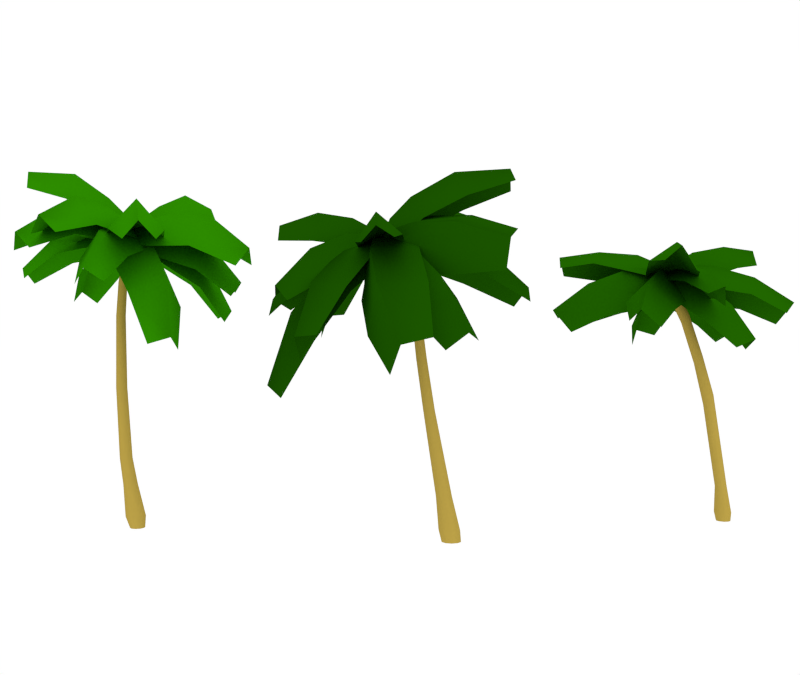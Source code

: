 # Source: palm_trees.blend  (saved by Blender 2.63.0; exported with 4.5.12 LTS)
import bpy
from mathutils import Matrix  # noqa: F401  (used for matrix-valued properties, if any)

bpy.ops.wm.read_factory_settings(use_empty=True)
scene = bpy.context.scene
scene.name = 'Scene'

# ---- collections
col_collection_1 = bpy.data.collections.new('Collection 1'); scene.collection.children.link(col_collection_1)
col_collection_2 = bpy.data.collections.new('Collection 2'); scene.collection.children.link(col_collection_2)
col_collection_3 = bpy.data.collections.new('Collection 3'); scene.collection.children.link(col_collection_3)

# ---- materials (node trees are filled in below, after node groups)
mat_palm_tree_trunk_mat = bpy.data.materials.new('palm tree trunk mat')
mat_palm_tree_trunk_mat.alpha_threshold = 0.0
mat_palm_tree_trunk_mat.use_transparent_shadow = False
mat_palm_tree_trunk_mat.diffuse_color = (0.3672, 0.2608, 0.0475, 1.0)
mat_palm_tree_trunk_mat.specular_color = (0.2423, 0.1022, 0.02843)
mat_palm_tree_trunk_mat.roughness = 0.5
mat_palm_tree_trunk_mat.specular_intensity = 1.0
mat_palm_tree_trunk_mat.line_color = (0.0, 0.0, 0.0, 1.0)
mat_leaf_mat = bpy.data.materials.new('leaf mat')
mat_leaf_mat.alpha_threshold = 0.0
mat_leaf_mat.use_transparent_shadow = False
mat_leaf_mat.diffuse_color = (0.01935, 0.1902, 0.0, 1.0)
mat_leaf_mat.roughness = 0.5
mat_leaf_mat.specular_intensity = 0.0
mat_leaf_mat_2 = bpy.data.materials.new('leaf mat 2')
mat_leaf_mat_2.alpha_threshold = 0.0
mat_leaf_mat_2.use_transparent_shadow = False
mat_leaf_mat_2.diffuse_color = (0.008023, 0.06663, 0.0, 1.0)
mat_leaf_mat_2.roughness = 0.5
mat_leaf_mat_2.specular_intensity = 0.0
mat_palm_leaf_mat_3 = bpy.data.materials.new('palm leaf mat 3')
mat_palm_leaf_mat_3.alpha_threshold = 0.0
mat_palm_leaf_mat_3.use_transparent_shadow = False
mat_palm_leaf_mat_3.diffuse_color = (0.01096, 0.09531, 0.0, 1.0)
mat_palm_leaf_mat_3.roughness = 0.5
mat_palm_leaf_mat_3.specular_intensity = 0.0

# ---- material node trees

# ---- world
world_world = bpy.data.worlds.new('World'); scene.world = world_world
world_world.color = (1.0, 1.0, 1.0)
world_world.use_sun_shadow = False
world_world.sun_shadow_jitter_overblur = 0.0
world_world.cycles.sampling_method = 'MANUAL'
world_world.cycles.sample_map_resolution = 256
world_world.light_settings.ao_factor = 0.5

# ---- cameras
cam_camera = bpy.data.cameras.new('Camera')
cam_camera.clip_end = 500.0
cam_camera.lens = 37.73
cam_camera.sensor_width = 32.0
cam_camera.sensor_height = 18.0
cam_camera.ortho_scale = 7.314
cam_camera.show_mist = True
cam_camera.dof.focus_distance = 0.0
cam_camera.dof.aperture_fstop = 128.0

# ---- lights
light_lamp_004 = bpy.data.lights.new('Lamp.004', 'SUN')
light_lamp_004.transmission_factor = 0.0
light_lamp_004.cutoff_distance = 30.0
light_lamp_004.angle = 1.571
light_lamp_004.energy = 1.0
light_lamp_004.shadow_buffer_clip_start = 1.001
light_lamp_004.shadow_soft_size = 1.0
light_lamp_004.shadow_cascade_max_distance = 1000.0
light_lamp_004.cycles.use_multiple_importance_sampling = False
light_lamp_002 = bpy.data.lights.new('Lamp.002', 'SUN')
light_lamp_002.transmission_factor = 0.0
light_lamp_002.cutoff_distance = 30.0
light_lamp_002.angle = 1.571
light_lamp_002.energy = 1.0
light_lamp_002.shadow_buffer_clip_start = 1.001
light_lamp_002.shadow_soft_size = 1.0
light_lamp_002.shadow_cascade_max_distance = 1000.0
light_lamp_002.cycles.use_multiple_importance_sampling = False
light_lamp_003 = bpy.data.lights.new('Lamp.003', 'SUN')
light_lamp_003.transmission_factor = 0.0
light_lamp_003.cutoff_distance = 30.0
light_lamp_003.angle = 1.571
light_lamp_003.energy = 1.0
light_lamp_003.shadow_buffer_clip_start = 1.001
light_lamp_003.shadow_soft_size = 1.0
light_lamp_003.shadow_cascade_max_distance = 1000.0
light_lamp_003.cycles.use_multiple_importance_sampling = False

# ---- meshes
me_cylinder = bpy.data.meshes.new('Cylinder')
me_cylinder.from_pydata([(-1.173, 0.3441, 2.002), (-1.458, -0.04856, 2.002), (-1.458, -0.5339, 2.002), (-1.173, -0.9265, 2.002), (-0.7113, -1.076, 2.002), (-0.2496, -0.9265, 2.002), (0.0361, -0.5339, 2.002), (0.03614, -0.04856, 2.002), (-0.7113, 0.4941, 2.002), (-0.2495, 0.3441, 2.002), (-1.368, 0.624, 12.18), (-1.557, 0.3639, 12.18), (-1.557, 0.04234, 12.18), (-1.368, -0.2178, 12.18), (-1.062, -0.317, 12.18), (-0.7566, -0.2177, 12.18), (-0.5676, 0.04236, 12.18), (-0.5676, 0.3639, 12.18), (-1.062, 0.7232, 12.18), (-0.7566, 0.6239, 12.18), (-2.183, 0.691, 9.619), (-1.543, 0.0915, 3.197), (-2.371, 0.4324, 9.619), (-1.793, -0.2525, 3.197), (-2.371, 0.1127, 9.619), (-1.793, -0.6777, 3.197), (-2.183, -0.146, 9.619), (-1.543, -1.022, 3.197), (-1.879, -0.2445, 9.621), (-1.139, -1.153, 3.197), (-1.575, -0.1457, 9.621), (-0.735, -1.022, 3.197), (-1.387, 0.1127, 9.62), (-0.4847, -0.6777, 3.197), (-1.387, 0.4324, 9.62), (-0.4847, -0.2525, 3.197), (-1.879, 0.7896, 9.621), (-1.139, 0.2229, 3.197), (-1.575, 0.6908, 9.621), (-0.735, 0.09149, 3.197), (-0.7272, 0.6215, 13.46), (-1.006, 0.2374, 13.46), (-1.006, -0.2374, 13.46), (-0.7273, -0.6215, 13.46), (-0.2756, -0.7682, 13.46), (0.1761, -0.6215, 13.46), (0.4553, -0.2374, 13.46), (0.4554, 0.2374, 13.46), (0.1762, 0.6215, 13.46), (-0.2755, 0.7682, 13.46), (-0.4983, 0.6637, 0.0), (-0.7966, 0.2535, 0.0), (-0.7966, -0.2535, 0.0), (-0.4985, -0.6637, 0.0), (-0.01594, -0.8204, 0.0), (0.4667, -0.6637, 0.0), (0.7651, -0.2535, 0.0), (0.7652, 0.2535, 0.0), (0.4669, 0.6637, 0.0), (-0.01571, 0.8204, 0.0), (-0.8489, 0.8141, 0.5326), (-1.249, 0.2631, 0.5326), (-1.249, -0.418, 0.5326), (-0.8491, -0.9691, 0.5326), (-0.201, -1.18, 0.5326), (0.4473, -0.9691, 0.5326), (0.8481, -0.418, 0.5326), (0.8482, 0.2631, 0.5326), (-0.2008, 1.025, 0.5326), (0.4475, 0.8141, 0.5326), (-1.913, 0.6209, 11.16), (-2.086, 0.3799, 11.17), (-2.086, 0.08201, 11.17), (-1.913, -0.159, 11.16), (-1.634, -0.2509, 11.14), (-1.355, -0.1588, 11.12), (-1.183, 0.08203, 11.11), (-1.183, 0.3799, 11.11), (-1.634, 0.7128, 11.14), (-1.355, 0.6208, 11.12), (-2.07, 0.3913, 6.366), (-2.289, 0.08994, 6.366), (-2.289, -0.2825, 6.366), (-2.07, -0.5839, 6.366), (-1.716, -0.6988, 6.367), (-1.362, -0.5837, 6.367), (-1.143, -0.2825, 6.367), (-1.143, 0.08992, 6.367), (-1.716, 0.5062, 6.367), (-1.362, 0.3911, 6.367)], [], [(0, 21, 37, 8), (21, 0, 1, 23), (2, 25, 23, 1), (3, 27, 25, 2), (4, 29, 27, 3), (5, 31, 29, 4), (6, 33, 31, 5), (7, 35, 33, 6), (9, 39, 35, 7), (8, 37, 39, 9), (49, 18, 10, 40), (11, 41, 40, 10), (12, 42, 41, 11), (13, 43, 42, 12), (14, 44, 43, 13), (15, 45, 44, 14), (16, 46, 45, 15), (17, 47, 46, 16), (19, 48, 47, 17), (18, 49, 48, 19), (50, 60, 68, 59), (60, 0, 8, 68), (0, 60, 61, 1), (60, 50, 51, 61), (52, 62, 61, 51), (62, 2, 1, 61), (53, 63, 62, 52), (63, 3, 2, 62), (54, 64, 63, 53), (64, 4, 3, 63), (55, 65, 64, 54), (65, 5, 4, 64), (56, 66, 65, 55), (66, 6, 5, 65), (57, 67, 66, 56), (67, 7, 6, 66), (58, 69, 67, 57), (69, 9, 7, 67), (59, 68, 69, 58), (68, 8, 9, 69), (18, 78, 70, 10), (78, 36, 20, 70), (22, 71, 70, 20), (71, 11, 10, 70), (24, 72, 71, 22), (72, 12, 11, 71), (26, 73, 72, 24), (73, 13, 12, 72), (28, 74, 73, 26), (74, 14, 13, 73), (30, 75, 74, 28), (75, 15, 14, 74), (32, 76, 75, 30), (76, 16, 15, 75), (34, 77, 76, 32), (77, 17, 16, 76), (38, 79, 77, 34), (79, 19, 17, 77), (36, 78, 79, 38), (78, 18, 19, 79), (36, 88, 80, 20), (88, 37, 21, 80), (23, 81, 80, 21), (81, 22, 20, 80), (25, 82, 81, 23), (82, 24, 22, 81), (27, 83, 82, 25), (83, 26, 24, 82), (29, 84, 83, 27), (84, 28, 26, 83), (31, 85, 84, 29), (85, 30, 28, 84), (33, 86, 85, 31), (86, 32, 30, 85), (35, 87, 86, 33), (87, 34, 32, 86), (39, 89, 87, 35), (89, 38, 34, 87), (37, 88, 89, 39), (88, 36, 38, 89)])
me_cylinder.polygons.foreach_set('use_smooth', [True] * 80)
_uv = me_cylinder.uv_layers.new(name='UVTex')
_uv.uv.foreach_set('vector', [0.3236, 0.513, 0.1383, 1.111, 0.3403, 1.111, 0.5543, 0.513, 0.1742, 0.1107, 0.3005, -0.487, 0.1042, -0.487, 0.002225, 0.1107, 0.8615, 0.513, 0.7896, 1.111, 1.002, 1.111, 1.104, 0.513, 0.6652, 0.513, 0.6176, 1.111, 0.7896, 1.111, 0.8615, 0.513, 0.5543, 0.513, 0.3403, 1.111, 0.1383, 1.111, 0.3236, 0.513, 0.7851, 0.513, 0.5424, 1.111, 0.3403, 1.111, 0.5543, 0.513, 0.8615, 0.513, 0.7896, 1.111, 0.6176, 1.111, 0.6652, 0.513, 0.1042, 0.513, 0.002225, 1.111, -0.2104, 1.111, -0.1385, 0.513, 0.3005, 0.513, 0.1742, 1.111, 0.002225, 1.111, 0.1042, 0.513, 0.5543, 0.513, 0.3403, 1.111, 0.5424, 1.111, 0.7852, 0.513, 0.7722, 0.2435, 0.3788, -0.3984, 0.2435, -0.3987, 0.5856, 0.2435, 0.3011, 0.6012, 0.2266, 1.244, 0.3853, 1.244, 0.4162, 0.6013, 0.1589, 0.6012, 0.03041, 1.244, 0.2266, 1.244, 0.3011, 0.6012, 0.04391, 0.6013, -0.1283, 1.244, 0.03041, 1.244, 0.1589, 0.6012, 0.3788, 0.6016, 0.7721, 1.244, 0.5855, 1.244, 0.2435, 0.6013, 0.514, 0.6017, 0.9588, 1.244, 0.7721, 1.244, 0.3788, 0.6016, 0.159, 0.6014, 0.03041, 1.244, -0.1283, 1.244, 0.04395, 0.6017, 0.3011, 0.6014, 0.2266, 1.244, 0.03041, 1.244, 0.159, 0.6014, 0.4161, 0.6017, 0.3853, 1.244, 0.2266, 1.244, 0.3011, 0.6014, 0.3788, 0.6016, 0.7722, 1.244, 0.9588, 1.244, 0.514, 0.6017, 0.6608, 0.5121, 0.4855, 0.7784, 0.8095, 0.7784, 0.9021, 0.5121, 0.4855, 0.7784, 0.3236, 1.513, 0.5543, 1.513, 0.8095, 0.7784, 0.3005, 0.513, 0.5355, -0.2216, 0.26, -0.2216, 0.1042, 0.513, 0.5355, 0.7784, 0.4604, 0.5121, 0.2552, 0.5121, 0.26, 0.7784, 0.001724, 0.5121, -0.08053, 0.7784, 0.26, 0.7784, 0.2552, 0.5121, 0.9195, 0.7784, 0.8615, 1.513, 1.104, 1.513, 1.26, 0.7784, 0.6607, 0.7966, 0.4854, 0.644, 0.2852, 0.9195, 0.5116, 1.002, 0.644, 0.7784, 0.6652, 1.513, 0.8615, 1.513, 0.9195, 0.7784, 0.902, 0.5121, 0.8094, 0.7784, 0.4854, 0.7784, 0.6607, 0.5121, 0.8094, 0.7784, 0.5543, 1.513, 0.3236, 1.513, 0.4854, 0.7784, 0.1433, 0.5121, 0.1336, 0.7784, -0.1906, 0.7784, -0.09804, 0.5121, 0.1336, 0.7784, -0.2149, 1.513, -0.4457, 1.513, -0.1906, 0.7784, 0.001724, 0.5121, -0.08053, 0.7784, -0.356, 0.7784, -0.2034, 0.5121, 0.9195, 0.7784, 0.8615, 1.513, 0.6652, 1.513, 0.644, 0.7784, 0.2552, 0.5121, 0.26, 0.7784, -0.08053, 0.7784, 0.001724, 0.5121, 0.26, 0.7784, 0.1042, 1.513, -0.1385, 1.513, -0.08053, 0.7784, 0.4604, 0.5121, 0.5355, 0.7784, 0.26, 0.7784, 0.2552, 0.5121, 0.5355, 0.7784, 0.3005, 1.513, 0.1042, 1.513, 0.26, 0.7784, 0.9021, 0.5121, 0.8095, 0.7784, 1.134, 0.7784, 1.143, 0.5121, 0.8095, 0.7784, 0.5543, 1.513, 0.7852, 1.513, 1.134, 0.7784, 0.3788, 0.6016, 0.06526, 0.07638, -0.07675, 0.07584, 0.2435, 0.6013, 0.06526, 0.07638, -0.02948, -0.6775, -0.1816, -0.6784, -0.07675, 0.07584, 0.3447, 0.3214, 0.3186, 1.076, 0.4394, 1.076, 0.474, 0.3216, 0.3186, 0.07571, 0.3011, 0.6012, 0.4162, 0.6013, 0.4394, 0.07584, 0.1848, 0.3214, 0.1693, 1.076, 0.3186, 1.076, 0.3447, 0.3214, 0.1693, 0.07571, 0.1589, 0.6012, 0.3011, 0.6012, 0.3186, 0.07571, 0.05551, 0.3216, 0.04856, 1.076, 0.1693, 1.076, 0.1848, 0.3214, 0.04856, 0.07584, 0.04391, 0.6013, 0.1589, 0.6012, 0.1693, 0.07571, 0.9705, 0.3225, 1.065, 1.076, 0.9232, 1.076, 0.8184, 0.3216, 0.06527, 0.07638, 0.3788, 0.6016, 0.2435, 0.6013, -0.07675, 0.07584, 0.1225, 0.3226, 0.2072, 1.076, 0.06527, 1.076, -0.02948, 0.3225, 0.2072, 0.07646, 0.514, 0.6017, 0.3788, 0.6016, 0.06527, 0.07638, 0.1848, 0.322, 0.1693, 1.076, 0.04863, 1.076, 0.05562, 0.3226, 0.1693, 0.07605, 0.159, 0.6014, 0.04395, 0.6017, 0.04863, 0.07646, 0.3447, 0.322, 0.3186, 1.076, 0.1693, 1.076, 0.1848, 0.322, 0.3186, 0.07605, 0.3011, 0.6014, 0.159, 0.6014, 0.1693, 0.07605, 0.4739, 0.3226, 0.4393, 1.076, 0.3186, 1.076, 0.3447, 0.322, 0.4393, 0.07646, 0.4161, 0.6017, 0.3011, 0.6014, 0.3186, 0.07605, 0.9705, 0.3225, 1.065, 1.076, 1.207, 1.076, 1.122, 0.3226, 0.06526, 0.07638, 0.3788, 0.6016, 0.514, 0.6017, 0.2072, 0.07646, 0.9705, 0.3225, 1.052, -1.304, 0.8749, -1.305, 0.8184, 0.3216, 0.0519, 0.6957, 0.3403, -0.8893, 0.1383, -0.8893, -0.1251, 0.6952, 0.002225, 0.1107, 0.1735, 1.695, 0.3241, 1.695, 0.1742, 0.1107, 0.1735, 0.6951, 0.3447, 2.321, 0.474, 2.322, 0.3241, 0.6952, 0.7896, 0.1107, 0.9872, 1.695, 1.173, 1.695, 1.002, 0.1107, 0.9872, 0.6951, 1.185, 2.321, 1.345, 2.321, 1.173, 0.6951, 0.6176, 0.1107, 0.8366, 1.695, 0.9872, 1.695, 0.7896, 0.1107, 0.8366, 0.6952, 1.056, 2.322, 1.185, 2.321, 0.9872, 0.6951, 0.3403, 0.1107, 0.0519, 1.696, -0.1251, 1.695, 0.1383, 0.1107, 0.0519, 0.6957, -0.02948, 2.322, -0.1816, 2.322, -0.1251, 0.6952, 0.5424, 0.1107, 0.229, 1.696, 0.0519, 1.696, 0.3403, 0.1107, 0.229, 0.6957, 0.1225, 2.323, -0.02948, 2.322, 0.0519, 0.6957, 0.7896, 0.1107, 0.9872, 1.695, 0.8366, 1.696, 0.6176, 0.1107, 0.9872, 0.6954, 1.185, 2.322, 1.056, 2.323, 0.8366, 0.6957, 0.002225, 0.1107, 0.1734, 1.695, -0.01277, 1.695, -0.2104, 0.1107, 0.1734, 0.6954, 0.3447, 2.322, 0.1848, 2.322, -0.01277, 0.6954, 0.1742, 0.1107, 0.3241, 1.696, 0.1734, 1.695, 0.002225, 0.1107, 0.3241, 0.6957, 0.4739, 2.323, 0.3447, 2.322, 0.1734, 0.6954, 0.3403, 0.1107, 0.0519, 1.696, 0.229, 1.696, 0.5424, 0.1107, 0.0519, 0.6957, -0.02948, 2.322, 0.1225, 2.323, 0.229, 0.6957])
me_cylinder.materials.append(mat_palm_tree_trunk_mat)
me_cylinder.use_remesh_preserve_volume = False
me_cylinder.use_remesh_preserve_attributes = False
me_cylinder.use_mirror_vertex_groups = False
me_cylinder.update()
me_plane_005 = bpy.data.meshes.new('Plane.005')
me_plane_005.from_pydata([(3.673, -0.05166, -1.062), (3.677, 0.4023, -0.887), (-0.1263, -0.2611, -0.2165), (-0.08217, 0.3207, -0.01479), (0.000462, 0.0007724, 0.00471), (3.988, 0.1106, -0.7745), (2.457, -0.3178, -0.6709), (2.517, 0.4796, -0.3944), (1.107, -0.3658, -0.4874), (1.172, 0.4854, -0.1923), (2.807, -0.01846, -0.118), (1.437, -0.04321, 0.09251), (0.4035, -0.3061, -0.3328), (0.4563, 0.3914, -0.09101), (0.6244, -0.03993, 0.1381), (-3.794, 0.2944, -0.8337), (-3.774, -0.1806, -0.8608), (0.09788, 0.3066, -0.09753), (0.08214, -0.2963, -0.1525), (0.0001196, -0.002029, 0.004107), (-4.072, 0.0587, -0.6202), (-2.534, 0.4522, -0.4008), (-2.556, -0.3741, -0.4761), (-1.166, 0.464, -0.2601), (-1.189, -0.4182, -0.3405), (-2.815, 0.0142, 0.004543), (-1.422, -0.003105, 0.16), (-0.445, 0.3742, -0.1673), (-0.4639, -0.3486, -0.2332), (-0.6062, -0.008429, 0.1702), (0.7923, 1.832, -0.5932), (-0.1991, 1.872, -0.4875), (0.5839, -0.06215, -0.1878), (-0.6763, 0.009946, -0.07024), (-0.00271, -0.0003861, 0.004523), (0.4194, 1.956, -0.2995), (1.112, 1.179, -0.3174), (-0.6149, 1.278, -0.1563), (1.012, 0.5279, -0.2909), (-0.8321, 0.6334, -0.1189), (0.3923, 1.299, 0.2183), (0.2341, 0.6371, 0.2653), (0.7677, 0.1912, -0.2321), (-0.7432, 0.2776, -0.09114), (0.1221, 0.2592, 0.2135), (2.356, 1.712, 0.1045), (1.388, 1.909, 0.2079), (0.57, -0.1254, -0.2026), (-0.6386, 0.1499, -0.07992), (-0.004063, -0.0008562, 0.004381), (2.015, 1.833, 0.4415), (2.092, 0.9765, 0.1438), (0.4352, 1.354, 0.3119), (1.477, 0.3747, -0.07673), (-0.2917, 0.7774, 0.1028), (1.348, 1.105, 0.7176), (0.6636, 0.4994, 0.5129), (0.9594, 0.08936, -0.1486), (-0.4896, 0.4194, -0.001468), (0.2706, 0.1751, 0.316), (-1.631, 1.76, -1.443), (-2.491, 1.399, -1.584), (0.6941, 0.1783, -0.0209), (-0.4143, -0.2637, -0.2284), (-0.005938, -0.001267, 0.004123), (-2.381, 1.717, -1.304), (-0.6969, 1.375, -0.7288), (-2.216, 0.7688, -1.013), (0.1988, 0.8163, -0.3589), (-1.423, 0.1695, -0.6625), (-1.93, 1.197, -0.4233), (-1.08, 0.608, -0.04017), (0.4814, 0.4523, -0.1661), (-0.8474, -0.07765, -0.4148), (-0.529, 0.2609, 0.0952), (2.044, -1.12, -1.538), (2.724, -0.7707, -1.48), (-0.545, -0.1626, -0.1249), (0.3423, 0.2732, -0.07764), (0.0039, 0.0004116, 0.004214), (2.64, -1.091, -1.35), (1.026, -0.9689, -0.9243), (2.242, -0.3716, -0.8595), (0.07651, -0.6073, -0.5394), (1.375, 0.03032, -0.4703), (1.968, -0.8468, -0.5226), (1.048, -0.4612, -0.1145), (-0.2781, -0.3536, -0.3029), (0.7857, 0.1689, -0.2462), (0.4817, -0.2179, 0.04804), (-2.421, -1.613, 0.09428), (-1.494, -1.826, 0.1441), (-0.5613, 0.1402, -0.1654), (0.593, -0.1537, -0.1112), (0.004499, 0.0005715, 0.004114), (-2.065, -1.75, 0.3987), (-2.093, -0.9091, 0.1647), (-0.5106, -1.312, 0.239), (-1.468, -0.3307, -0.03724), (0.2206, -0.7606, 0.04209), (-1.322, -1.07, 0.6811), (-0.6284, -0.4905, 0.4918), (-0.9508, -0.06202, -0.1104), (0.4331, -0.4143, -0.04538), (-0.2414, -0.1768, 0.3053), (3.675, 0.2915, 0.6674), (3.345, 0.7149, 0.7053), (0.239, -0.2562, -0.1471), (-0.1317, 0.2899, -0.09954), (-0.005287, 0.0007993, 0.003238), (3.509, 0.4743, 0.9522), (2.495, -0.06768, 0.5251), (1.987, 0.6807, 0.5904), (1.401, -0.2387, 0.1514), (0.8584, 0.5602, 0.2211), (2.011, 0.248, 0.9784), (0.8648, 0.0968, 0.611), (0.7378, -0.2487, -0.01892), (0.2935, 0.406, 0.03814), (0.2704, 0.02323, 0.336), (0.865, -1.736, -0.6337), (1.769, -1.572, -0.5891), (-0.5902, -0.06334, -0.1439), (0.5754, 0.1272, -0.1046), (0.002794, 0.0008694, 0.004197), (1.349, -1.769, -0.3808), (0.05278, -1.239, -0.3134), (1.65, -0.9775, -0.2596), (-0.4435, -0.6574, -0.2545), (1.262, -0.3785, -0.197), (0.8744, -1.198, 0.152), (0.4219, -0.5962, 0.228), (-0.5272, -0.3184, -0.1914), (0.8702, -0.08992, -0.1443), (0.1679, -0.2481, 0.1951), (3.832, -0.6321, -0.3451), (4.039, -0.1832, -0.1924), (-0.1748, -0.2528, -0.22), (0.1383, 0.315, -0.03933), (-0.00142, 0.001123, 0.004534), (4.079, -0.4915, -0.01987), (2.362, -0.6889, -0.1838), (2.791, 0.08934, 0.06381), (1.013, -0.5403, -0.2514), (1.472, 0.2906, 0.01295), (2.598, -0.3971, 0.395), (1.232, -0.2209, 0.3486), (0.3354, -0.3763, -0.2335), (0.7108, 0.3046, -0.01688), (0.4734, -0.1069, 0.2452), (3.23, 1.348, -0.251), (2.434, 1.667, -0.1211), (0.4345, -0.2057, -0.2156), (-0.5448, 0.2204, -0.06352), (-0.003465, -3.066e-05, 0.004673), (3.04, 1.529, 0.08541), (2.576, 0.6786, -0.1012), (1.234, 1.262, 0.1072), (1.607, 0.1662, -0.2066), (0.174, 0.7895, 0.01589), (2.053, 0.9323, 0.491), (1.019, 0.4262, 0.4055), (0.9379, -0.04599, -0.2117), (-0.2361, 0.4647, -0.02942), (0.4216, 0.153, 0.2749), (-3.377, -0.2766, -1.437), (-2.942, -0.7195, -1.492), (-0.1305, 0.32, -0.05968), (0.3919, -0.2466, -0.1565), (0.00011, -0.00243, 0.003941), (-3.521, -0.576, -1.288), (-2.539, 0.03704, -0.789), (-1.823, -0.7396, -0.9216), (-1.355, 0.2691, -0.4208), (-0.5905, -0.56, -0.5624), (-2.593, -0.4789, -0.4645), (-1.368, -0.272, -0.07967), (-0.6562, 0.2982, -0.2148), (-0.02997, -0.3812, -0.3308), (-0.62, -0.1358, 0.06634), (-4.2, 1.062, -0.1598), (-4.583, 0.5405, -0.2126), (0.3023, 0.3311, -0.116), (-0.239, -0.3216, -0.1975), (0.0006715, -0.002719, 0.004464), (-4.572, 0.8262, 0.1238), (-2.512, 0.9721, 0.07689), (-3.254, 0.07748, -0.0348), (-0.9865, 0.7369, -0.03875), (-1.779, -0.2182, -0.158), (-2.948, 0.4923, 0.5663), (-1.413, 0.2193, 0.461), (-0.2511, 0.5054, -0.08282), (-0.9001, -0.2772, -0.1805), (-0.5532, 0.07395, 0.3097), (-0.8401, 1.993, 0.2314), (-1.842, 1.819, 0.2546), (0.6307, 0.1049, -0.1537), (-0.6617, -0.09261, -0.1322), (-0.002494, -0.002188, 0.004059), (-1.326, 1.952, 0.5359), (0.04036, 1.373, 0.2723), (-1.731, 1.103, 0.3018), (0.5235, 0.7521, 0.02499), (-1.367, 0.4631, 0.05646), (-0.7898, 1.193, 0.7807), (-0.3543, 0.5456, 0.5438), (0.5847, 0.3828, -0.07699), (-0.9647, 0.146, -0.05121), (-0.1231, 0.1955, 0.3286)], [], [(6, 0, 5, 10), (5, 1, 7, 10), (10, 11, 8, 6), (9, 11, 10, 7), (11, 14, 12, 8), (14, 4, 2, 12), (4, 14, 13, 3), (14, 11, 9, 13), (21, 15, 20, 25), (20, 16, 22, 25), (25, 26, 23, 21), (24, 26, 25, 22), (26, 29, 27, 23), (29, 19, 17, 27), (19, 29, 28, 18), (29, 26, 24, 28), (36, 30, 35, 40), (35, 31, 37, 40), (40, 41, 38, 36), (39, 41, 40, 37), (41, 44, 42, 38), (44, 34, 32, 42), (34, 44, 43, 33), (44, 41, 39, 43), (51, 45, 50, 55), (50, 46, 52, 55), (55, 56, 53, 51), (54, 56, 55, 52), (56, 59, 57, 53), (59, 49, 47, 57), (49, 59, 58, 48), (59, 56, 54, 58), (66, 60, 65, 70), (65, 61, 67, 70), (70, 71, 68, 66), (69, 71, 70, 67), (71, 74, 72, 68), (74, 64, 62, 72), (64, 74, 73, 63), (74, 71, 69, 73), (81, 75, 80, 85), (80, 76, 82, 85), (85, 86, 83, 81), (84, 86, 85, 82), (86, 89, 87, 83), (89, 79, 77, 87), (79, 89, 88, 78), (89, 86, 84, 88), (96, 90, 95, 100), (95, 91, 97, 100), (100, 101, 98, 96), (99, 101, 100, 97), (101, 104, 102, 98), (104, 94, 92, 102), (94, 104, 103, 93), (104, 101, 99, 103), (111, 105, 110, 115), (110, 106, 112, 115), (115, 116, 113, 111), (114, 116, 115, 112), (116, 119, 117, 113), (119, 109, 107, 117), (109, 119, 118, 108), (119, 116, 114, 118), (126, 120, 125, 130), (125, 121, 127, 130), (130, 131, 128, 126), (129, 131, 130, 127), (131, 134, 132, 128), (134, 124, 122, 132), (124, 134, 133, 123), (134, 131, 129, 133), (141, 135, 140, 145), (140, 136, 142, 145), (145, 146, 143, 141), (144, 146, 145, 142), (146, 149, 147, 143), (149, 139, 137, 147), (139, 149, 148, 138), (149, 146, 144, 148), (156, 150, 155, 160), (155, 151, 157, 160), (160, 161, 158, 156), (159, 161, 160, 157), (161, 164, 162, 158), (164, 154, 152, 162), (154, 164, 163, 153), (164, 161, 159, 163), (171, 165, 170, 175), (170, 166, 172, 175), (175, 176, 173, 171), (174, 176, 175, 172), (176, 179, 177, 173), (179, 169, 167, 177), (169, 179, 178, 168), (179, 176, 174, 178), (186, 180, 185, 190), (185, 181, 187, 190), (190, 191, 188, 186), (189, 191, 190, 187), (191, 194, 192, 188), (194, 184, 182, 192), (184, 194, 193, 183), (194, 191, 189, 193), (201, 195, 200, 205), (200, 196, 202, 205), (205, 206, 203, 201), (204, 206, 205, 202), (206, 209, 207, 203), (209, 199, 197, 207), (199, 209, 208, 198), (209, 206, 204, 208)])
me_plane_005.polygons.foreach_set('use_smooth', [True] * 112)
_uv = me_plane_005.uv_layers.new(name='UVTex')
_uv.uv.foreach_set('vector', [0.3347, 0.9821, 0.01747, 0.9508, 0.01747, 0.556, 0.3784, 0.5509, 0.01747, 0.556, 0.01889, 0.1691, 0.387, -0.003615, 0.3784, 0.5509, 0.3784, 0.5509, 0.6464, 0.5207, 0.6609, 0.9754, 0.3347, 0.9821, 0.7204, 0.05741, 0.6464, 0.5207, 0.3784, 0.5509, 0.387, -0.003615, 0.6464, 0.5207, 0.8098, 0.501, 0.8415, 0.9088, 0.6609, 0.9754, 0.8098, 0.501, 0.9933, 0.4732, 0.9933, 0.7215, 0.8415, 0.9088, 0.9933, 0.4732, 0.8098, 0.501, 0.8548, 0.1475, 0.9929, 0.2774, 0.8098, 0.501, 0.6464, 0.5207, 0.7204, 0.05741, 0.8548, 0.1475, 0.3347, 0.9821, 0.01747, 0.9508, 0.01747, 0.556, 0.3784, 0.5509, 0.01747, 0.556, 0.01889, 0.1691, 0.387, -0.003615, 0.3784, 0.5509, 0.3784, 0.5509, 0.6464, 0.5207, 0.6609, 0.9754, 0.3347, 0.9821, 0.7204, 0.05741, 0.6464, 0.5207, 0.3784, 0.5509, 0.387, -0.003615, 0.6464, 0.5207, 0.8098, 0.501, 0.8415, 0.9088, 0.6609, 0.9754, 0.8098, 0.501, 0.9933, 0.4732, 0.9933, 0.7215, 0.8415, 0.9088, 0.9933, 0.4732, 0.8098, 0.501, 0.8548, 0.1475, 0.9929, 0.2774, 0.8098, 0.501, 0.6464, 0.5207, 0.7204, 0.05741, 0.8548, 0.1475, 0.3347, 0.9821, 0.01747, 0.9508, 0.01747, 0.556, 0.3784, 0.5509, 0.01747, 0.556, 0.01889, 0.1691, 0.387, -0.003615, 0.3784, 0.5509, 0.3784, 0.5509, 0.6464, 0.5207, 0.6609, 0.9754, 0.3347, 0.9821, 0.7204, 0.05741, 0.6464, 0.5207, 0.3784, 0.5509, 0.387, -0.003615, 0.6464, 0.5207, 0.8098, 0.501, 0.8415, 0.9088, 0.6609, 0.9754, 0.8098, 0.501, 0.9933, 0.4732, 0.9933, 0.7215, 0.8415, 0.9088, 0.9933, 0.4732, 0.8098, 0.501, 0.8548, 0.1475, 0.9929, 0.2774, 0.8098, 0.501, 0.6464, 0.5207, 0.7204, 0.05741, 0.8548, 0.1475, 0.3347, 0.9821, 0.01747, 0.9508, 0.01747, 0.556, 0.3784, 0.5509, 0.01747, 0.556, 0.01889, 0.1691, 0.387, -0.003615, 0.3784, 0.5509, 0.3784, 0.5509, 0.6464, 0.5207, 0.6609, 0.9754, 0.3347, 0.9821, 0.7204, 0.05741, 0.6464, 0.5207, 0.3784, 0.5509, 0.387, -0.003615, 0.6464, 0.5207, 0.8098, 0.501, 0.8415, 0.9088, 0.6609, 0.9754, 0.8098, 0.501, 0.9933, 0.4732, 0.9933, 0.7215, 0.8415, 0.9088, 0.9933, 0.4732, 0.8098, 0.501, 0.8548, 0.1475, 0.9929, 0.2774, 0.8098, 0.501, 0.6464, 0.5207, 0.7204, 0.05741, 0.8548, 0.1475, 0.3347, 0.9821, 0.01747, 0.9508, 0.01747, 0.556, 0.3784, 0.5509, 0.01747, 0.556, 0.01889, 0.1691, 0.387, -0.003615, 0.3784, 0.5509, 0.3784, 0.5509, 0.6464, 0.5207, 0.6609, 0.9754, 0.3347, 0.9821, 0.7204, 0.05741, 0.6464, 0.5207, 0.3784, 0.5509, 0.387, -0.003615, 0.6464, 0.5207, 0.8098, 0.501, 0.8415, 0.9088, 0.6609, 0.9754, 0.8098, 0.501, 0.9933, 0.4732, 0.9933, 0.7215, 0.8415, 0.9088, 0.9933, 0.4732, 0.8098, 0.501, 0.8548, 0.1475, 0.9929, 0.2774, 0.8098, 0.501, 0.6464, 0.5207, 0.7204, 0.05741, 0.8548, 0.1475, 0.3347, 0.9821, 0.01747, 0.9508, 0.01747, 0.556, 0.3784, 0.5509, 0.01747, 0.556, 0.01889, 0.1691, 0.387, -0.003615, 0.3784, 0.5509, 0.3784, 0.5509, 0.6464, 0.5207, 0.6609, 0.9754, 0.3347, 0.9821, 0.7204, 0.05741, 0.6464, 0.5207, 0.3784, 0.5509, 0.387, -0.003615, 0.6464, 0.5207, 0.8098, 0.501, 0.8415, 0.9088, 0.6609, 0.9754, 0.8098, 0.501, 0.9933, 0.4732, 0.9933, 0.7215, 0.8415, 0.9088, 0.9933, 0.4732, 0.8098, 0.501, 0.8548, 0.1475, 0.9929, 0.2774, 0.8098, 0.501, 0.6464, 0.5207, 0.7204, 0.05741, 0.8548, 0.1475, 0.3347, 0.9821, 0.01747, 0.9508, 0.01747, 0.556, 0.3784, 0.5509, 0.01747, 0.556, 0.01889, 0.1691, 0.387, -0.003615, 0.3784, 0.5509, 0.3784, 0.5509, 0.6464, 0.5207, 0.6609, 0.9754, 0.3347, 0.9821, 0.7204, 0.05741, 0.6464, 0.5207, 0.3784, 0.5509, 0.387, -0.003615, 0.6464, 0.5207, 0.8098, 0.501, 0.8415, 0.9088, 0.6609, 0.9754, 0.8098, 0.501, 0.9933, 0.4732, 0.9933, 0.7215, 0.8415, 0.9088, 0.9933, 0.4732, 0.8098, 0.501, 0.8548, 0.1475, 0.9929, 0.2774, 0.8098, 0.501, 0.6464, 0.5207, 0.7204, 0.05741, 0.8548, 0.1475, 0.3347, 0.9821, 0.01747, 0.9508, 0.01747, 0.556, 0.3784, 0.5509, 0.01747, 0.556, 0.01889, 0.1691, 0.387, -0.003615, 0.3784, 0.5509, 0.3784, 0.5509, 0.6464, 0.5207, 0.6609, 0.9754, 0.3347, 0.9821, 0.7204, 0.05741, 0.6464, 0.5207, 0.3784, 0.5509, 0.387, -0.003615, 0.6464, 0.5207, 0.8098, 0.501, 0.8415, 0.9088, 0.6609, 0.9754, 0.8098, 0.501, 0.9933, 0.4732, 0.9933, 0.7215, 0.8415, 0.9088, 0.9933, 0.4732, 0.8098, 0.501, 0.8548, 0.1475, 0.9929, 0.2774, 0.8098, 0.501, 0.6464, 0.5207, 0.7204, 0.05741, 0.8548, 0.1475, 0.3347, 0.9821, 0.01747, 0.9508, 0.01747, 0.556, 0.3784, 0.5509, 0.01747, 0.556, 0.01889, 0.1691, 0.387, -0.003615, 0.3784, 0.5509, 0.3784, 0.5509, 0.6464, 0.5207, 0.6609, 0.9754, 0.3347, 0.9821, 0.7204, 0.05741, 0.6464, 0.5207, 0.3784, 0.5509, 0.387, -0.003615, 0.6464, 0.5207, 0.8098, 0.501, 0.8415, 0.9088, 0.6609, 0.9754, 0.8098, 0.501, 0.9933, 0.4732, 0.9933, 0.7215, 0.8415, 0.9088, 0.9933, 0.4732, 0.8098, 0.501, 0.8548, 0.1475, 0.9929, 0.2774, 0.8098, 0.501, 0.6464, 0.5207, 0.7204, 0.05741, 0.8548, 0.1475, 0.3347, 0.9821, 0.01747, 0.9508, 0.01747, 0.556, 0.3784, 0.5509, 0.01747, 0.556, 0.01889, 0.1691, 0.387, -0.003615, 0.3784, 0.5509, 0.3784, 0.5509, 0.6464, 0.5207, 0.6609, 0.9754, 0.3347, 0.9821, 0.7204, 0.05741, 0.6464, 0.5207, 0.3784, 0.5509, 0.387, -0.003615, 0.6464, 0.5207, 0.8098, 0.501, 0.8415, 0.9088, 0.6609, 0.9754, 0.8098, 0.501, 0.9933, 0.4732, 0.9933, 0.7215, 0.8415, 0.9088, 0.9933, 0.4732, 0.8098, 0.501, 0.8548, 0.1475, 0.9929, 0.2774, 0.8098, 0.501, 0.6464, 0.5207, 0.7204, 0.05741, 0.8548, 0.1475, 0.3347, 0.9821, 0.01747, 0.9508, 0.01747, 0.556, 0.3784, 0.5509, 0.01747, 0.556, 0.01889, 0.1691, 0.387, -0.003615, 0.3784, 0.5509, 0.3784, 0.5509, 0.6464, 0.5207, 0.6609, 0.9754, 0.3347, 0.9821, 0.7204, 0.05741, 0.6464, 0.5207, 0.3784, 0.5509, 0.387, -0.003615, 0.6464, 0.5207, 0.8098, 0.501, 0.8415, 0.9088, 0.6609, 0.9754, 0.8098, 0.501, 0.9933, 0.4732, 0.9933, 0.7215, 0.8415, 0.9088, 0.9933, 0.4732, 0.8098, 0.501, 0.8548, 0.1475, 0.9929, 0.2774, 0.8098, 0.501, 0.6464, 0.5207, 0.7204, 0.05741, 0.8548, 0.1475, 0.3347, 0.9821, 0.01747, 0.9508, 0.01747, 0.556, 0.3784, 0.5509, 0.01747, 0.556, 0.01889, 0.1691, 0.387, -0.003615, 0.3784, 0.5509, 0.3784, 0.5509, 0.6464, 0.5207, 0.6609, 0.9754, 0.3347, 0.9821, 0.7204, 0.05741, 0.6464, 0.5207, 0.3784, 0.5509, 0.387, -0.003615, 0.6464, 0.5207, 0.8098, 0.501, 0.8415, 0.9088, 0.6609, 0.9754, 0.8098, 0.501, 0.9933, 0.4732, 0.9933, 0.7215, 0.8415, 0.9088, 0.9933, 0.4732, 0.8098, 0.501, 0.8548, 0.1475, 0.9929, 0.2774, 0.8098, 0.501, 0.6464, 0.5207, 0.7204, 0.05741, 0.8548, 0.1475, 0.3347, 0.9821, 0.01747, 0.9508, 0.01747, 0.556, 0.3784, 0.5509, 0.01747, 0.556, 0.01889, 0.1691, 0.387, -0.003615, 0.3784, 0.5509, 0.3784, 0.5509, 0.6464, 0.5207, 0.6609, 0.9754, 0.3347, 0.9821, 0.7204, 0.05741, 0.6464, 0.5207, 0.3784, 0.5509, 0.387, -0.003615, 0.6464, 0.5207, 0.8098, 0.501, 0.8415, 0.9088, 0.6609, 0.9754, 0.8098, 0.501, 0.9933, 0.4732, 0.9933, 0.7215, 0.8415, 0.9088, 0.9933, 0.4732, 0.8098, 0.501, 0.8548, 0.1475, 0.9929, 0.2774, 0.8098, 0.501, 0.6464, 0.5207, 0.7204, 0.05741, 0.8548, 0.1475, 0.3347, 0.9821, 0.01747, 0.9508, 0.01747, 0.556, 0.3784, 0.5509, 0.01747, 0.556, 0.01889, 0.1691, 0.387, -0.003615, 0.3784, 0.5509, 0.3784, 0.5509, 0.6464, 0.5207, 0.6609, 0.9754, 0.3347, 0.9821, 0.7204, 0.05741, 0.6464, 0.5207, 0.3784, 0.5509, 0.387, -0.003615, 0.6464, 0.5207, 0.8098, 0.501, 0.8415, 0.9088, 0.6609, 0.9754, 0.8098, 0.501, 0.9933, 0.4732, 0.9933, 0.7215, 0.8415, 0.9088, 0.9933, 0.4732, 0.8098, 0.501, 0.8548, 0.1475, 0.9929, 0.2774, 0.8098, 0.501, 0.6464, 0.5207, 0.7204, 0.05741, 0.8548, 0.1475])
_ca = me_plane_005.color_attributes.new('Col', 'BYTE_COLOR', 'CORNER')
_ca.data.foreach_set('color', [1.0, 1.0, 1.0, 1.0, 1.0, 1.0, 1.0, 1.0, 1.0, 1.0, 1.0, 1.0, 1.0, 1.0, 1.0, 1.0, 1.0, 1.0, 1.0, 1.0, 1.0, 1.0, 1.0, 1.0, 1.0, 1.0, 1.0, 1.0, 1.0, 1.0, 1.0, 1.0, 1.0, 1.0, 1.0, 1.0, 1.0, 1.0, 1.0, 1.0, 1.0, 1.0, 1.0, 1.0, 1.0, 1.0, 1.0, 1.0, 1.0, 1.0, 1.0, 1.0, 1.0, 1.0, 1.0, 1.0, 1.0, 1.0, 1.0, 1.0, 1.0, 1.0, 1.0, 1.0, 1.0, 1.0, 1.0, 1.0, 1.0, 1.0, 1.0, 1.0, 1.0, 1.0, 1.0, 1.0, 1.0, 1.0, 1.0, 1.0, 1.0, 1.0, 1.0, 1.0, 1.0, 1.0, 1.0, 1.0, 1.0, 1.0, 1.0, 1.0, 1.0, 1.0, 1.0, 1.0, 1.0, 1.0, 1.0, 1.0, 1.0, 1.0, 1.0, 1.0, 1.0, 1.0, 1.0, 1.0, 1.0, 1.0, 1.0, 1.0, 1.0, 1.0, 1.0, 1.0, 1.0, 1.0, 1.0, 1.0, 1.0, 1.0, 1.0, 1.0, 1.0, 1.0, 1.0, 1.0, 1.0, 1.0, 1.0, 1.0, 1.0, 1.0, 1.0, 1.0, 1.0, 1.0, 1.0, 1.0, 1.0, 1.0, 1.0, 1.0, 1.0, 1.0, 1.0, 1.0, 1.0, 1.0, 1.0, 1.0, 1.0, 1.0, 1.0, 1.0, 1.0, 1.0, 1.0, 1.0, 1.0, 1.0, 1.0, 1.0, 1.0, 1.0, 1.0, 1.0, 1.0, 1.0, 1.0, 1.0, 1.0, 1.0, 1.0, 1.0, 1.0, 1.0, 1.0, 1.0, 1.0, 1.0, 1.0, 1.0, 1.0, 1.0, 1.0, 1.0, 1.0, 1.0, 1.0, 1.0, 1.0, 1.0, 1.0, 1.0, 1.0, 1.0, 1.0, 1.0, 1.0, 1.0, 1.0, 1.0, 1.0, 1.0, 1.0, 1.0, 1.0, 1.0, 1.0, 1.0, 1.0, 1.0, 1.0, 1.0, 1.0, 1.0, 1.0, 1.0, 1.0, 1.0, 1.0, 1.0, 1.0, 1.0, 1.0, 1.0, 1.0, 1.0, 1.0, 1.0, 1.0, 1.0, 1.0, 1.0, 1.0, 1.0, 1.0, 1.0, 1.0, 1.0, 1.0, 1.0, 1.0, 1.0, 1.0, 1.0, 1.0, 1.0, 1.0, 1.0, 1.0, 1.0, 1.0, 1.0, 1.0, 1.0, 1.0, 1.0, 1.0, 1.0, 1.0, 1.0, 1.0, 1.0, 1.0, 1.0, 1.0, 1.0, 1.0, 1.0, 1.0, 1.0, 1.0, 1.0, 1.0, 1.0, 1.0, 1.0, 1.0, 1.0, 1.0, 1.0, 1.0, 1.0, 1.0, 1.0, 1.0, 1.0, 1.0, 1.0, 1.0, 1.0, 1.0, 1.0, 1.0, 1.0, 1.0, 1.0, 1.0, 1.0, 1.0, 1.0, 1.0, 1.0, 1.0, 1.0, 1.0, 1.0, 1.0, 1.0, 1.0, 1.0, 1.0, 1.0, 1.0, 1.0, 1.0, 1.0, 1.0, 1.0, 1.0, 1.0, 1.0, 1.0, 1.0, 1.0, 1.0, 1.0, 1.0, 1.0, 1.0, 1.0, 1.0, 1.0, 1.0, 1.0, 1.0, 1.0, 1.0, 1.0, 1.0, 1.0, 1.0, 1.0, 1.0, 1.0, 1.0, 1.0, 1.0, 1.0, 1.0, 1.0, 1.0, 1.0, 1.0, 1.0, 1.0, 1.0, 1.0, 1.0, 1.0, 1.0, 1.0, 1.0, 1.0, 1.0, 1.0, 1.0, 1.0, 1.0, 1.0, 1.0, 1.0, 1.0, 1.0, 1.0, 1.0, 1.0, 1.0, 1.0, 1.0, 1.0, 1.0, 1.0, 1.0, 1.0, 1.0, 1.0, 1.0, 1.0, 1.0, 1.0, 1.0, 1.0, 1.0, 1.0, 1.0, 1.0, 1.0, 1.0, 1.0, 1.0, 1.0, 1.0, 1.0, 1.0, 1.0, 1.0, 1.0, 1.0, 1.0, 1.0, 1.0, 1.0, 1.0, 1.0, 1.0, 1.0, 1.0, 1.0, 1.0, 1.0, 1.0, 1.0, 1.0, 1.0, 1.0, 1.0, 1.0, 1.0, 1.0, 1.0, 1.0, 1.0, 1.0, 1.0, 1.0, 1.0, 1.0, 1.0, 1.0, 1.0, 1.0, 1.0, 1.0, 1.0, 1.0, 1.0, 1.0, 1.0, 1.0, 1.0, 1.0, 1.0, 1.0, 1.0, 1.0, 1.0, 1.0, 1.0, 1.0, 1.0, 1.0, 1.0, 1.0, 1.0, 1.0, 1.0, 1.0, 1.0, 1.0, 1.0, 1.0, 1.0, 1.0, 1.0, 1.0, 1.0, 1.0, 1.0, 1.0, 1.0, 1.0, 1.0, 1.0, 1.0, 1.0, 1.0, 1.0, 1.0, 1.0, 1.0, 1.0, 1.0, 1.0, 1.0, 1.0, 1.0, 1.0, 1.0, 1.0, 1.0, 1.0, 1.0, 1.0, 1.0, 1.0, 1.0, 1.0, 1.0, 1.0, 1.0, 1.0, 1.0, 1.0, 1.0, 1.0, 1.0, 1.0, 1.0, 1.0, 1.0, 1.0, 1.0, 1.0, 1.0, 1.0, 1.0, 1.0, 1.0, 1.0, 1.0, 1.0, 1.0, 1.0, 1.0, 1.0, 1.0, 1.0, 1.0, 1.0, 1.0, 1.0, 1.0, 1.0, 1.0, 1.0, 1.0, 1.0, 1.0, 1.0, 1.0, 1.0, 1.0, 1.0, 1.0, 1.0, 1.0, 1.0, 1.0, 1.0, 1.0, 1.0, 1.0, 1.0, 1.0, 1.0, 1.0, 1.0, 1.0, 1.0, 1.0, 1.0, 1.0, 1.0, 1.0, 1.0, 1.0, 1.0, 1.0, 1.0, 1.0, 1.0, 1.0, 1.0, 1.0, 1.0, 1.0, 1.0, 1.0, 1.0, 1.0, 1.0, 1.0, 1.0, 1.0, 1.0, 1.0, 1.0, 1.0, 1.0, 1.0, 1.0, 1.0, 1.0, 1.0, 1.0, 1.0, 1.0, 1.0, 1.0, 1.0, 1.0, 1.0, 1.0, 1.0, 1.0, 1.0, 1.0, 1.0, 1.0, 1.0, 1.0, 1.0, 1.0, 1.0, 1.0, 1.0, 1.0, 1.0, 1.0, 1.0, 1.0, 1.0, 1.0, 1.0, 1.0, 1.0, 1.0, 1.0, 1.0, 1.0, 1.0, 1.0, 1.0, 1.0, 1.0, 1.0, 1.0, 1.0, 1.0, 1.0, 1.0, 1.0, 1.0, 1.0, 1.0, 1.0, 1.0, 1.0, 1.0, 1.0, 1.0, 1.0, 1.0, 1.0, 1.0, 1.0, 1.0, 1.0, 1.0, 1.0, 1.0, 1.0, 1.0, 1.0, 1.0, 1.0, 1.0, 1.0, 1.0, 1.0, 1.0, 1.0, 1.0, 1.0, 1.0, 1.0, 1.0, 1.0, 1.0, 1.0, 1.0, 1.0, 1.0, 1.0, 1.0, 1.0, 1.0, 1.0, 1.0, 1.0, 1.0, 1.0, 1.0, 1.0, 1.0, 1.0, 1.0, 1.0, 1.0, 1.0, 1.0, 1.0, 1.0, 1.0, 1.0, 1.0, 1.0, 1.0, 1.0, 1.0, 1.0, 1.0, 1.0, 1.0, 1.0, 1.0, 1.0, 1.0, 1.0, 1.0, 1.0, 1.0, 1.0, 1.0, 1.0, 1.0, 1.0, 1.0, 1.0, 1.0, 1.0, 1.0, 1.0, 1.0, 1.0, 1.0, 1.0, 1.0, 1.0, 1.0, 1.0, 1.0, 1.0, 1.0, 1.0, 1.0, 1.0, 1.0, 1.0, 1.0, 1.0, 1.0, 1.0, 1.0, 1.0, 1.0, 1.0, 1.0, 1.0, 1.0, 1.0, 1.0, 1.0, 1.0, 1.0, 1.0, 1.0, 1.0, 1.0, 1.0, 1.0, 1.0, 1.0, 1.0, 1.0, 1.0, 1.0, 1.0, 1.0, 1.0, 1.0, 1.0, 1.0, 1.0, 1.0, 1.0, 1.0, 1.0, 1.0, 1.0, 1.0, 1.0, 1.0, 1.0, 1.0, 1.0, 1.0, 1.0, 1.0, 1.0, 1.0, 1.0, 1.0, 1.0, 1.0, 1.0, 1.0, 1.0, 1.0, 1.0, 1.0, 1.0, 1.0, 1.0, 1.0, 1.0, 1.0, 1.0, 1.0, 1.0, 1.0, 1.0, 1.0, 1.0, 1.0, 1.0, 1.0, 1.0, 1.0, 1.0, 1.0, 1.0, 1.0, 1.0, 1.0, 1.0, 1.0, 1.0, 1.0, 1.0, 1.0, 1.0, 1.0, 1.0, 1.0, 1.0, 1.0, 1.0, 1.0, 1.0, 1.0, 1.0, 1.0, 1.0, 1.0, 1.0, 1.0, 1.0, 1.0, 1.0, 1.0, 1.0, 1.0, 1.0, 1.0, 1.0, 1.0, 1.0, 1.0, 1.0, 1.0, 1.0, 1.0, 1.0, 1.0, 1.0, 1.0, 1.0, 1.0, 1.0, 1.0, 1.0, 1.0, 1.0, 1.0, 1.0, 1.0, 1.0, 1.0, 1.0, 1.0, 1.0, 1.0, 1.0, 1.0, 1.0, 1.0, 1.0, 1.0, 1.0, 1.0, 1.0, 1.0, 1.0, 1.0, 1.0, 1.0, 1.0, 1.0, 1.0, 1.0, 1.0, 1.0, 1.0, 1.0, 1.0, 1.0, 1.0, 1.0, 1.0, 1.0, 1.0, 1.0, 1.0, 1.0, 1.0, 1.0, 1.0, 1.0, 1.0, 1.0, 1.0, 1.0, 1.0, 1.0, 1.0, 1.0, 1.0, 1.0, 1.0, 1.0, 1.0, 1.0, 1.0, 1.0, 1.0, 1.0, 1.0, 1.0, 1.0, 1.0, 1.0, 1.0, 1.0, 1.0, 1.0, 1.0, 1.0, 1.0, 1.0, 1.0, 1.0, 1.0, 1.0, 1.0, 1.0, 1.0, 1.0, 1.0, 1.0, 1.0, 1.0, 1.0, 1.0, 1.0, 1.0, 1.0, 1.0, 1.0, 1.0, 1.0, 1.0, 1.0, 1.0, 1.0, 1.0, 1.0, 1.0, 1.0, 1.0, 1.0, 1.0, 1.0, 1.0, 1.0, 1.0, 1.0, 1.0, 1.0, 1.0, 1.0, 1.0, 1.0, 1.0, 1.0, 1.0, 1.0, 1.0, 1.0, 1.0, 1.0, 1.0, 1.0, 1.0, 1.0, 1.0, 1.0, 1.0, 1.0, 1.0, 1.0, 1.0, 1.0, 1.0, 1.0, 1.0, 1.0, 1.0, 1.0, 1.0, 1.0, 1.0, 1.0, 1.0, 1.0, 1.0, 1.0, 1.0, 1.0, 1.0, 1.0, 1.0, 1.0, 1.0, 1.0, 1.0, 1.0, 1.0, 1.0, 1.0, 1.0, 1.0, 1.0, 1.0, 1.0, 1.0, 1.0, 1.0, 1.0, 1.0, 1.0, 1.0, 1.0, 1.0, 1.0, 1.0, 1.0, 1.0, 1.0, 1.0, 1.0, 1.0, 1.0, 1.0, 1.0, 1.0, 1.0, 1.0, 1.0, 1.0, 1.0, 1.0, 1.0, 1.0, 1.0, 1.0, 1.0, 1.0, 1.0, 1.0, 1.0, 1.0, 1.0, 1.0, 1.0, 1.0, 1.0, 1.0, 1.0, 1.0, 1.0, 1.0, 1.0, 1.0, 1.0, 1.0, 1.0, 1.0, 1.0, 1.0, 1.0, 1.0, 1.0, 1.0, 1.0, 1.0, 1.0, 1.0, 1.0, 1.0, 1.0, 1.0, 1.0, 1.0, 1.0, 1.0, 1.0, 1.0, 1.0, 1.0, 1.0, 1.0, 1.0, 1.0, 1.0, 1.0, 1.0, 1.0, 1.0, 1.0, 1.0, 1.0, 1.0, 1.0, 1.0, 1.0, 1.0, 1.0, 1.0, 1.0, 1.0, 1.0, 1.0, 1.0, 1.0, 1.0, 1.0, 1.0, 1.0, 1.0, 1.0, 1.0, 1.0, 1.0, 1.0, 1.0, 1.0, 1.0, 1.0, 1.0, 1.0, 1.0, 1.0, 1.0, 1.0, 1.0, 1.0, 1.0, 1.0, 1.0, 1.0, 1.0, 1.0, 1.0, 1.0, 1.0, 1.0, 1.0, 1.0, 1.0, 1.0, 1.0, 1.0, 1.0, 1.0, 1.0, 1.0, 1.0, 1.0, 1.0, 1.0, 1.0, 1.0, 1.0, 1.0, 1.0, 1.0, 1.0, 1.0, 1.0, 1.0, 1.0, 1.0, 1.0, 1.0, 1.0, 1.0, 1.0, 1.0, 1.0, 1.0, 1.0, 1.0, 1.0, 1.0, 1.0, 1.0, 1.0, 1.0, 1.0, 1.0, 1.0, 1.0, 1.0, 1.0, 1.0, 1.0, 1.0, 1.0, 1.0, 1.0, 1.0, 1.0, 1.0, 1.0, 1.0, 1.0, 1.0, 1.0, 1.0, 1.0, 1.0, 1.0, 1.0, 1.0, 1.0, 1.0, 1.0, 1.0, 1.0, 1.0, 1.0, 1.0, 1.0, 1.0, 1.0, 1.0, 1.0, 1.0, 1.0, 1.0, 1.0, 1.0, 1.0, 1.0, 1.0, 1.0, 1.0, 1.0, 1.0, 1.0, 1.0, 1.0, 1.0, 1.0, 1.0, 1.0, 1.0, 1.0, 1.0, 1.0, 1.0, 1.0, 1.0, 1.0, 1.0, 1.0, 1.0, 1.0, 1.0, 1.0, 1.0, 1.0, 1.0, 1.0, 1.0, 1.0, 1.0, 1.0, 1.0, 1.0, 1.0, 1.0, 1.0, 1.0, 1.0, 1.0, 1.0, 1.0, 1.0, 1.0, 1.0, 1.0, 1.0, 1.0, 1.0, 1.0, 1.0, 1.0, 1.0, 1.0, 1.0, 1.0, 1.0, 1.0, 1.0, 1.0, 1.0, 1.0, 1.0, 1.0, 1.0, 1.0, 1.0, 1.0, 1.0, 1.0, 1.0, 1.0, 1.0, 1.0, 1.0, 1.0, 1.0, 1.0, 1.0, 1.0, 1.0, 1.0, 1.0, 1.0, 1.0, 1.0, 1.0, 1.0, 1.0, 1.0, 1.0, 1.0, 1.0, 1.0, 1.0, 1.0, 1.0, 1.0, 1.0, 1.0, 1.0, 1.0, 1.0, 1.0, 1.0, 1.0, 1.0, 1.0, 1.0, 1.0, 1.0, 1.0, 1.0, 1.0, 1.0, 1.0, 1.0, 1.0, 1.0, 1.0, 1.0, 1.0, 1.0, 1.0, 1.0, 1.0, 1.0, 1.0, 1.0, 1.0, 1.0, 1.0, 1.0, 1.0, 1.0, 1.0, 1.0, 1.0, 1.0, 1.0, 1.0, 1.0, 1.0, 1.0, 1.0, 1.0, 1.0, 1.0, 1.0, 1.0, 1.0, 1.0, 1.0, 1.0, 1.0, 1.0, 1.0, 1.0, 1.0, 1.0, 1.0, 1.0, 1.0, 1.0, 1.0, 1.0, 1.0, 1.0, 1.0, 1.0, 1.0, 1.0, 1.0, 1.0, 1.0, 1.0, 1.0, 1.0, 1.0, 1.0, 1.0, 1.0, 1.0, 1.0, 1.0, 1.0, 1.0, 1.0, 1.0, 1.0, 1.0, 1.0, 1.0, 1.0, 1.0, 1.0, 1.0, 1.0, 1.0, 1.0, 1.0, 1.0, 1.0, 1.0, 1.0, 1.0, 1.0, 1.0, 1.0, 1.0, 1.0, 1.0, 1.0, 1.0, 1.0, 1.0, 1.0, 1.0, 1.0, 1.0, 1.0, 1.0, 1.0, 1.0, 1.0, 1.0, 1.0, 1.0, 1.0, 1.0, 1.0, 1.0, 1.0, 1.0, 1.0, 1.0, 1.0, 1.0, 1.0, 1.0, 1.0, 1.0, 1.0, 1.0, 1.0, 1.0, 1.0, 1.0, 1.0, 1.0, 1.0, 1.0, 1.0, 1.0, 1.0, 1.0, 1.0, 1.0, 1.0, 1.0, 1.0, 1.0, 1.0, 1.0, 1.0, 1.0, 1.0, 1.0, 1.0, 1.0, 1.0, 1.0, 1.0, 1.0, 1.0, 1.0, 1.0, 1.0, 1.0, 1.0, 1.0, 1.0, 1.0, 1.0, 1.0, 1.0, 1.0, 1.0, 1.0, 1.0, 1.0, 1.0, 1.0, 1.0, 1.0, 1.0, 1.0, 1.0, 1.0, 1.0, 1.0, 1.0, 1.0, 1.0, 1.0, 1.0, 1.0, 1.0, 1.0, 1.0, 1.0, 1.0, 1.0, 1.0, 1.0, 1.0, 1.0, 1.0, 1.0, 1.0, 1.0, 1.0, 1.0, 1.0, 1.0, 1.0, 1.0, 1.0, 1.0, 1.0, 1.0, 1.0, 1.0, 1.0, 1.0, 1.0, 1.0, 1.0, 1.0, 1.0, 1.0, 1.0, 1.0, 1.0, 1.0, 1.0, 1.0, 1.0, 1.0, 1.0, 1.0, 1.0, 1.0, 1.0, 1.0, 1.0, 1.0, 1.0, 1.0, 1.0, 1.0, 1.0, 1.0, 1.0, 1.0, 1.0, 1.0, 1.0, 1.0, 1.0, 1.0, 1.0, 1.0, 1.0, 1.0, 1.0, 1.0, 1.0, 1.0, 1.0, 1.0, 1.0, 1.0, 1.0, 1.0, 1.0, 1.0, 1.0, 1.0, 1.0, 1.0, 1.0, 1.0, 1.0, 1.0, 1.0, 1.0, 1.0, 1.0, 1.0, 1.0, 1.0, 1.0, 1.0, 1.0, 1.0, 1.0, 1.0, 1.0, 1.0, 1.0, 1.0, 1.0, 1.0, 1.0, 1.0, 1.0, 1.0, 1.0, 1.0, 1.0, 1.0, 1.0, 1.0, 1.0, 1.0, 1.0, 1.0, 1.0, 1.0, 1.0, 1.0, 1.0, 1.0, 1.0, 1.0, 1.0, 1.0, 1.0, 1.0, 1.0, 1.0, 1.0, 1.0, 1.0, 1.0, 1.0, 1.0, 1.0, 1.0, 1.0, 1.0, 1.0, 1.0, 1.0, 1.0, 1.0, 1.0, 1.0, 1.0, 1.0, 1.0, 1.0, 1.0, 1.0, 1.0, 1.0, 1.0, 1.0, 1.0, 1.0, 1.0, 1.0, 1.0, 1.0, 1.0, 1.0, 1.0, 1.0, 1.0, 1.0, 1.0, 1.0, 1.0, 1.0, 1.0, 1.0, 1.0, 1.0, 1.0, 1.0, 1.0, 1.0, 1.0, 1.0, 1.0, 1.0, 1.0, 1.0, 1.0, 1.0])
me_plane_005.materials.append(mat_leaf_mat)
me_plane_005.use_remesh_preserve_volume = False
me_plane_005.use_remesh_preserve_attributes = False
me_plane_005.use_mirror_vertex_groups = False
me_plane_005.update()
me_palm = bpy.data.meshes.new('palm')
me_palm.from_pydata([(-1.948e-08, 0.8747, 0.0), (0.5141, 0.7077, 0.0), (0.8319, 0.2703, 0.0), (0.8319, -0.2703, 0.0), (0.5141, -0.7077, 0.0), (-9.595e-08, -0.8747, 0.0), (-0.5141, -0.7077, 0.0), (-0.8319, -0.2703, 0.0), (-0.8319, 0.2703, 0.0), (-0.5141, 0.7077, 0.0), (-6.12, 0.468, 12.24), (-5.911, 0.3786, 12.34), (-5.781, 0.1446, 12.4), (-5.781, -0.1446, 12.4), (-5.911, -0.3786, 12.34), (-6.12, -0.468, 12.24), (-6.33, -0.3786, 12.13), (-6.459, -0.1446, 12.07), (-6.459, 0.1446, 12.07), (-6.33, 0.3786, 12.13), (-1.592, 1.085, 5.325), (-2.91, 0.8372, 9.851), (-1.899, 1.185, 5.313), (-3.142, 0.9168, 9.806), (-1.402, 0.8225, 5.332), (-2.766, 0.629, 9.878), (-1.402, 0.4985, 5.332), (-2.766, 0.3715, 9.878), (-1.592, 0.2364, 5.325), (-2.91, 0.1633, 9.851), (-1.899, 0.1363, 5.313), (-3.142, 0.08378, 9.806), (-2.205, 0.2364, 5.3), (-3.373, 0.1632, 9.76), (-2.395, 0.4985, 5.293), (-3.516, 0.3715, 9.732), (-2.395, 0.8225, 5.293), (-3.516, 0.6291, 9.732), (-2.205, 1.085, 5.3), (-3.373, 0.8374, 9.76), (-4.205, 0.3056, 11.41), (-4.372, 0.3778, 11.32), (-4.102, 0.1168, 11.46), (-4.102, -0.1168, 11.46), (-4.205, -0.3056, 11.41), (-4.372, -0.3778, 11.32), (-4.538, -0.3057, 11.24), (-4.641, -0.1168, 11.19), (-4.641, 0.1168, 11.19), (-4.538, 0.3057, 11.24), (-0.1996, 0.6381, 1.832), (-0.6252, 0.7764, 1.832), (0.06368, 0.276, 1.832), (0.06368, -0.1716, 1.832), (-0.1996, -0.5337, 1.832), (-0.6252, -0.672, 1.832), (-1.051, -0.5337, 1.832), (-1.314, -0.1716, 1.832), (-1.314, 0.276, 1.832), (-1.051, 0.6381, 1.832), (0.4092, 0.7985, 0.4722), (-0.1612, 0.9838, 0.4722), (0.7617, 0.3133, 0.4722), (0.7617, -0.2864, 0.4722), (0.4092, -0.7715, 0.4722), (-0.1612, -0.9568, 0.4722), (-0.7314, -0.7715, 0.4722), (-1.084, -0.2864, 0.4722), (-1.084, 0.3133, 0.4722), (-0.7314, 0.7985, 0.4722), (-2.279, 0.9771, 7.451), (-2.561, 1.07, 7.446), (-2.104, 0.7344, 7.454), (-2.104, 0.4344, 7.454), (-2.279, 0.1918, 7.451), (-2.561, 0.09908, 7.446), (-2.843, 0.1917, 7.44), (-3.018, 0.4344, 7.437), (-3.018, 0.7345, 7.437), (-2.843, 0.9772, 7.44), (-4.803, -0.04368, 12.23), (-4.851, -8.782, 12.0), (-7.443, -8.723, 11.81), (-7.2, 0.01138, 12.05), (-6.27, -8.949, 12.42), (-6.016, 0.006916, 12.21), (-4.15, -1.085, 11.99), (-4.114, -2.749, 12.22), (-4.195, -5.673, 12.24), (-8.043, -5.585, 11.95), (-7.982, -2.66, 11.93), (-7.768, -1.002, 11.72), (-6.349, -5.617, 13.1), (-6.262, -2.564, 13.02), (-6.152, -0.8997, 12.71), (-6.195, -1.118, 12.01), (-14.9, -0.3651, 12.22), (-14.63, 2.182, 12.52), (-5.944, 1.237, 12.29), (-14.9, 0.7351, 12.88), (-6.038, 0.03273, 12.21), (-7.313, -1.523, 11.71), (-8.948, -1.583, 12.0), (-11.85, -1.325, 12.17), (-11.44, 2.456, 12.62), (-8.542, 2.218, 12.45), (-6.934, 2.033, 12.13), (-11.51, 0.1956, 13.38), (-8.492, -0.0429, 13.15), (-6.878, -0.07266, 12.75), (-4.686, 0.9795, 12.27), (1.923, -5.651, 8.215), (-0.8535, -7.719, 7.879), (-7.253, -0.9321, 11.96), (0.9723, -7.51, 8.524), (-5.949, -0.04479, 12.2), (-3.411, 1.012, 11.59), (-1.891, -0.5098, 11.12), (0.3296, -2.889, 9.867), (-3.792, -5.959, 9.368), (-6.034, -3.595, 10.62), (-7.287, -1.874, 11.12), (-1.181, -5.708, 10.71), (-3.542, -3.16, 11.96), (-4.981, -1.419, 12.35), (-5.449, -1.162, 12.03), (-13.57, -4.819, 9.753), (-14.88, -2.237, 9.965), (-6.656, 1.225, 12.23), (-14.69, -3.887, 10.35), (-6.067, 0.00502, 12.2), (-5.962, -2.051, 11.44), (-7.598, -2.995, 11.28), (-10.39, -4.229, 10.62), (-12.33, -0.3959, 10.94), (-9.546, 0.8574, 11.6), (-7.785, 1.553, 11.74), (-11.89, -2.844, 11.82), (-8.951, -1.515, 12.45), (-7.2, -0.6454, 12.51), (-6.809, -1.379, 12.0), (-16.31, 4.083, 9.196), (-14.68, 7.246, 9.458), (-5.299, 1.546, 12.24), (-16.19, 5.871, 9.929), (-6.091, 0.07868, 12.21), (-8.065, -1.509, 11.28), (-10.19, -0.5584, 11.08), (-13.43, 1.337, 10.27), (-11.01, 6.034, 10.66), (-7.75, 4.163, 11.47), (-5.785, 2.908, 11.64), (-13.13, 3.833, 11.74), (-9.687, 1.858, 12.52), (-7.556, 0.739, 12.59), (-6.383, 1.85, 12.04), (5.98, 4.799, 9.595), (6.961, 0.9249, 9.77), (-5.476, -1.732, 12.2), (7.101, 3.121, 10.4), (-5.917, 0.07659, 12.22), (-5.33, 2.996, 11.33), (-2.839, 3.816, 11.25), (1.38, 4.776, 10.58), (2.837, -0.9763, 10.84), (-1.375, -1.966, 11.51), (-3.96, -2.413, 11.57), (2.766, 2.272, 12.2), (-1.673, 1.233, 12.81), (-4.277, 0.5648, 12.75), (-5.474, 0.8382, 12.94), (-4.163, 2.193, 13.53), (-1.47, 4.647, 14.02), (-3.45, -0.7858, 12.19), (-1.994, 0.4441, 12.69), (0.6093, 2.801, 13.1), (-2.364, 6.391, 12.57), (-4.983, 4.053, 12.16), (-6.246, 2.591, 11.69), (-5.996, 0.08061, 12.23), (1.91, 7.28, 13.66), (-5.011, -1.023, 12.31), (3.036, 5.882, 13.2), (1.033, 8.3, 12.84), (-6.862, 1.213, 11.98), (-5.911, 1.696, 12.06), (5.377, 2.271, 14.38), (5.387, -1.3, 14.59), (-5.901, -1.606, 12.25), (5.151, 0.6105, 15.2), (-5.998, 0.05865, 12.24), (-4.344, 2.533, 11.96), (-2.448, 2.848, 12.73), (1.24, 3.003, 13.64), (1.254, -2.3, 13.94), (-2.433, -2.482, 13.04), (-4.331, -2.454, 12.24), (0.3026, 0.5718, 15.06), (-3.496, 0.3832, 14.04), (-5.314, 0.2202, 13.14), (-5.283, -1.269, 12.55), (-10.84, -8.971, 8.459), (-12.41, -6.242, 7.517), (-6.737, 1.255, 11.68), (-12.68, -7.804, 8.376), (-6.114, 0.009686, 12.19), (-5.113, -2.794, 12.05), (-6.58, -4.383, 11.56), (-8.638, -6.921, 10.26), (-10.97, -2.868, 8.863), (-8.927, -0.3094, 10.15), (-7.308, 1.017, 10.74), (-11.58, -4.935, 10.49), (-9.334, -2.271, 11.79), (-7.629, -0.8052, 12.24), (-4.462, -0.4375, 12.74), (-1.939, -11.59, 8.388), (-5.169, -10.66, 7.042), (-7.449, 0.4259, 11.49), (-4.366, -12.1, 8.129), (-6.072, -0.06957, 12.19), (-2.987, -1.604, 12.28), (-2.821, -4.137, 11.77), (-2.191, -7.991, 10.39), (-6.987, -6.605, 8.393), (-7.642, -2.744, 9.765), (-7.498, -0.3004, 10.4), (-6.254, -8.681, 10.38), (-6.831, -4.575, 11.77), (-6.694, -1.956, 12.25), (-5.894, -1.842, 12.05), (-14.44, -2.128, 5.912), (-14.73, 1.965, 6.013), (-6.157, 1.942, 12.15), (-15.86, -0.2006, 6.367), (-6.141, 0.03519, 12.19), (-6.296, -2.765, 11.04), (-8.466, -3.046, 10.15), (-11.53, -3.096, 8.193), (-11.96, 2.98, 8.343), (-8.89, 3.061, 10.3), (-6.693, 2.949, 11.18), (-13.81, -0.281, 9.316), (-10.49, -0.2, 11.3), (-8.12, -0.09533, 12.1), (-6.948, -0.9404, 11.64), (-11.9, 8.085, 8.231), (-9.861, 10.36, 9.276), (-5.066, 1.16, 12.6), (-11.85, 9.473, 9.194), (-6.105, 0.09162, 12.2), (-7.572, -0.4279, 10.74), (-9.04, 1.219, 10.31), (-10.82, 4.287, 9.287), (-7.802, 7.659, 10.84), (-6.003, 4.609, 11.87), (-4.73, 2.743, 12.2), (-10.97, 6.052, 11.06), (-9.002, 2.854, 12.08), (-7.481, 1.085, 12.37), (-5.385, 0.862, 12.9), (5.189, -4.544, 12.51), (4.05, -6.321, 10.87), (-6.439, -0.7806, 11.39), (4.385, -6.447, 12.1), (-6.0, -0.05885, 12.2), (-3.644, 1.08, 13.02), (-1.829, -0.3334, 13.23), (1.604, -2.338, 13.15), (-0.08769, -4.976, 10.73), (-3.529, -2.985, 10.79), (-5.234, -1.401, 10.74), (-0.1603, -5.36, 12.75), (-3.698, -3.178, 12.78), (-5.381, -1.524, 12.58), (-7.273, 0.3822, 11.6), (-5.247, 12.1, 11.66), (-2.411, 11.55, 12.84), (-4.651, -0.1269, 12.69), (-4.511, 12.15, 12.83), (-6.061, 0.1043, 12.22), (-7.329, 1.859, 11.04), (-7.435, 4.14, 11.3), (-6.846, 8.066, 11.45), (-2.635, 7.248, 13.21), (-3.202, 3.319, 13.07), (-3.369, 1.091, 12.7), (-6.144, 7.755, 13.44), (-6.669, 3.648, 13.23), (-6.574, 1.378, 12.81)], [], [(23, 41, 40, 21), (41, 10, 11, 40), (21, 40, 42, 25), (40, 11, 12, 42), (25, 42, 43, 27), (42, 12, 13, 43), (27, 43, 44, 29), (43, 13, 14, 44), (29, 44, 45, 31), (44, 14, 15, 45), (31, 45, 46, 33), (45, 15, 16, 46), (33, 46, 47, 35), (46, 16, 17, 47), (35, 47, 48, 37), (47, 17, 18, 48), (37, 48, 49, 39), (48, 18, 19, 49), (10, 41, 49, 19), (41, 23, 39, 49), (51, 22, 20, 50), (50, 20, 24, 52), (52, 24, 26, 53), (53, 26, 28, 54), (54, 28, 30, 55), (55, 30, 32, 56), (56, 32, 34, 57), (57, 34, 36, 58), (58, 36, 38, 59), (22, 51, 59, 38), (0, 61, 60, 1), (61, 51, 50, 60), (1, 60, 62, 2), (60, 50, 52, 62), (2, 62, 63, 3), (62, 52, 53, 63), (3, 63, 64, 4), (63, 53, 54, 64), (4, 64, 65, 5), (64, 54, 55, 65), (5, 65, 66, 6), (65, 55, 56, 66), (6, 66, 67, 7), (66, 56, 57, 67), (7, 67, 68, 8), (67, 57, 58, 68), (8, 68, 69, 9), (68, 58, 59, 69), (51, 61, 69, 59), (61, 0, 9, 69), (22, 71, 70, 20), (71, 23, 21, 70), (20, 70, 72, 24), (70, 21, 25, 72), (24, 72, 73, 26), (72, 25, 27, 73), (26, 73, 74, 28), (73, 27, 29, 74), (28, 74, 75, 30), (74, 29, 31, 75), (30, 75, 76, 32), (75, 31, 33, 76), (32, 76, 77, 34), (76, 33, 35, 77), (34, 77, 78, 36), (77, 35, 37, 78), (36, 78, 79, 38), (78, 37, 39, 79), (23, 71, 79, 39), (71, 22, 38, 79), (86, 80, 85, 94), (94, 93, 87, 86), (93, 92, 88, 87), (92, 84, 81, 88), (83, 91, 94, 85), (91, 90, 93, 94), (90, 89, 92, 93), (89, 82, 84, 92), (101, 95, 100, 109), (109, 108, 102, 101), (108, 107, 103, 102), (107, 99, 96, 103), (98, 106, 109, 100), (106, 105, 108, 109), (105, 104, 107, 108), (104, 97, 99, 107), (116, 110, 115, 124), (124, 123, 117, 116), (123, 122, 118, 117), (122, 114, 111, 118), (113, 121, 124, 115), (121, 120, 123, 124), (120, 119, 122, 123), (119, 112, 114, 122), (131, 125, 130, 139), (139, 138, 132, 131), (138, 137, 133, 132), (137, 129, 126, 133), (128, 136, 139, 130), (136, 135, 138, 139), (135, 134, 137, 138), (134, 127, 129, 137), (146, 140, 145, 154), (154, 153, 147, 146), (153, 152, 148, 147), (152, 144, 141, 148), (143, 151, 154, 145), (151, 150, 153, 154), (150, 149, 152, 153), (149, 142, 144, 152), (161, 155, 160, 169), (169, 168, 162, 161), (168, 167, 163, 162), (167, 159, 156, 163), (158, 166, 169, 160), (166, 165, 168, 169), (165, 164, 167, 168), (164, 157, 159, 167), (175, 182, 180, 172), (174, 175, 172, 171), (171, 170, 173, 174), (170, 179, 181, 173), (172, 180, 183, 176), (171, 172, 176, 177), (170, 171, 177, 178), (179, 170, 178, 184), (191, 185, 190, 199), (199, 198, 192, 191), (198, 197, 193, 192), (197, 189, 186, 193), (188, 196, 199, 190), (196, 195, 198, 199), (195, 194, 197, 198), (194, 187, 189, 197), (206, 200, 205, 214), (214, 213, 207, 206), (213, 212, 208, 207), (212, 204, 201, 208), (203, 211, 214, 205), (211, 210, 213, 214), (210, 209, 212, 213), (209, 202, 204, 212), (221, 215, 220, 229), (229, 228, 222, 221), (228, 227, 223, 222), (227, 219, 216, 223), (218, 226, 229, 220), (226, 225, 228, 229), (225, 224, 227, 228), (224, 217, 219, 227), (236, 230, 235, 244), (244, 243, 237, 236), (243, 242, 238, 237), (242, 234, 231, 238), (233, 241, 244, 235), (241, 240, 243, 244), (240, 239, 242, 243), (239, 232, 234, 242), (251, 245, 250, 259), (259, 258, 252, 251), (258, 257, 253, 252), (257, 249, 246, 253), (248, 256, 259, 250), (256, 255, 258, 259), (255, 254, 257, 258), (254, 247, 249, 257), (266, 260, 265, 274), (274, 273, 267, 266), (273, 272, 268, 267), (272, 264, 261, 268), (263, 271, 274, 265), (271, 270, 273, 274), (270, 269, 272, 273), (269, 262, 264, 272), (281, 275, 280, 289), (289, 288, 282, 281), (288, 287, 283, 282), (287, 279, 276, 283), (278, 286, 289, 280), (286, 285, 288, 289), (285, 284, 287, 288), (284, 277, 279, 287)])
me_palm.polygons.foreach_set('use_smooth', [True] * 182)
me_palm.polygons.foreach_set('material_index', [0, 0, 0, 0, 0, 0, 0, 0, 0, 0, 0, 0, 0, 0, 0, 0, 0, 0, 0, 0, 0, 0, 0, 0, 0, 0, 0, 0, 0, 0, 0, 0, 0, 0, 0, 0, 0, 0, 0, 0, 0, 0, 0, 0, 0, 0, 0, 0, 0, 0, 0, 0, 0, 0, 0, 0, 0, 0, 0, 0, 0, 0, 0, 0, 0, 0, 0, 0, 0, 0, 1, 1, 1, 1, 1, 1, 1, 1, 1, 1, 1, 1, 1, 1, 1, 1, 1, 1, 1, 1, 1, 1, 1, 1, 1, 1, 1, 1, 1, 1, 1, 1, 1, 1, 1, 1, 1, 1, 1, 1, 1, 1, 1, 1, 1, 1, 1, 1, 1, 1, 1, 1, 1, 1, 1, 1, 1, 1, 1, 1, 1, 1, 1, 1, 1, 1, 1, 1, 1, 1, 1, 1, 1, 1, 1, 1, 1, 1, 1, 1, 1, 1, 1, 1, 1, 1, 1, 1, 1, 1, 1, 1, 1, 1, 1, 1, 1, 1, 1, 1, 1, 1, 1, 1, 1, 1, 1, 1, 1, 1, 1, 1])
_uv = me_palm.uv_layers.new(name='UVTex')
_uv.uv.foreach_set('vector', [0.1211, 0.4032, -0.5955, 1.162, -0.5122, 1.204, 0.2492, 0.4282, 0.4045, 0.1618, -0.4696, 0.6177, -0.3649, 0.6686, 0.4878, 0.2037, 0.2492, 0.9364, -0.5122, 0.6528, -0.4603, 0.5584, 0.3288, 0.8213, 0.4878, 0.6528, -0.3649, 0.6893, -0.3001, 0.5723, 0.5397, 0.5584, 0.3288, 0.8213, -0.4603, 0.5584, -0.4603, 0.4416, 0.3288, 0.679, 0.5397, 0.5584, -0.3001, 0.5723, -0.3001, 0.4277, 0.5397, 0.4416, 0.679, 0.443, 0.4416, 1.229, 0.3472, 1.204, 0.5639, 0.4282, 0.5397, 0.4416, -0.3001, 0.4277, -0.3649, 0.3107, 0.4878, 0.3472, 0.2492, 0.4282, -0.5122, 1.204, -0.5955, 1.162, 0.1211, 0.4032, 0.4878, 0.2037, -0.3649, 0.6686, -0.4696, 0.6177, 0.4045, 0.1618, 0.1211, 0.4032, -0.5955, 1.162, -0.6785, 1.12, -0.006728, 0.3776, 0.4045, 0.1618, -0.4696, 0.6177, -0.5744, 0.5668, 0.3215, 0.1197, 0.9933, 0.5638, 0.3215, 0.3471, 0.27, 0.4416, 0.9141, 0.6789, 0.3215, 0.3471, -0.5744, 0.3107, -0.6391, 0.4277, 0.27, 0.4416, 0.6789, 0.3621, 0.4416, 1.094, 0.5584, 1.094, 0.8213, 0.3621, 0.27, 0.4416, -0.6391, 0.4277, -0.6391, 0.5723, 0.27, 0.5584, 0.8213, 0.3621, 0.5584, 1.094, 0.6529, 1.12, 0.9365, 0.3776, 0.27, 0.5584, -0.6391, 0.5723, -0.5744, 0.6893, 0.3215, 0.6529, 0.5304, 0.6177, 1.404, 0.1618, 1.321, 0.1197, 0.4256, 0.5668, 0.4045, 0.1618, 1.121, -0.5968, 0.9933, -0.6224, 0.3215, 0.1197, 0.2779, 0.4159, -0.3588, 2.156, -0.1768, 2.156, 0.4907, 0.4159, 0.8191, 0.4159, 1.081, 2.156, 0.9259, 2.156, 0.638, 0.4159, 0.638, 0.4159, 0.9259, 2.156, 0.7345, 2.156, 0.4142, 0.4159, 0.4142, 0.4159, 0.7345, 2.156, 0.5797, 2.156, 0.2332, 0.4159, 0.4907, 0.4159, -0.1768, 2.156, -0.3588, 2.156, 0.2779, 0.4159, 0.2779, 0.4159, -0.3588, 2.156, -0.5406, 2.156, 0.06518, 0.4159, 0.2332, 0.4159, 0.5797, 2.156, 0.7345, 2.156, 0.4142, 0.4159, 0.4142, 0.4159, 0.7345, 2.156, 0.9259, 2.156, 0.638, 0.4159, 0.638, 0.4159, 0.9259, 2.156, 1.081, 2.156, 0.8191, 0.4159, 0.6412, 0.1563, 1.278, -1.584, 1.065, -1.584, 0.4594, 0.1563, 0.5905, 0.5, 0.5099, 0.7361, 0.7951, 0.7361, 0.8476, 0.5, 0.5099, 0.7361, 0.2779, 1.416, 0.4907, 1.416, 0.7951, 0.7361, 0.8538, 0.5, 0.8992, 0.7361, 0.6567, 0.7361, 0.6352, 0.5, 0.8992, 0.7361, 0.8191, 1.416, 0.638, 1.416, 0.6567, 0.7361, 0.6352, 0.5, 0.6567, 0.7361, 0.3568, 0.7361, 0.3648, 0.5, 0.6567, 0.7361, 0.638, 1.416, 0.4142, 1.416, 0.3568, 0.7361, 0.3648, 0.5, 0.3568, 0.7361, 0.1142, 0.7361, 0.1462, 0.5, 0.3568, 0.7361, 0.4142, 1.416, 0.2332, 1.416, 0.1142, 0.7361, 0.8476, 0.5, 0.7951, 0.7361, 0.5099, 0.7361, 0.5905, 0.5, 0.7951, 0.7361, 0.4907, 1.416, 0.2779, 1.416, 0.5099, 0.7361, 0.5905, 0.5, 0.5099, 0.7361, 0.2248, 0.7361, 0.3334, 0.5, 0.5099, 0.7361, 0.2779, 1.416, 0.06518, 1.416, 0.2248, 0.7361, 0.1462, 0.5, 0.1142, 0.7361, 0.3568, 0.7361, 0.3648, 0.5, 0.1142, 0.7361, 0.2332, 1.416, 0.4142, 1.416, 0.3568, 0.7361, 0.3648, 0.5, 0.3568, 0.7361, 0.6567, 0.7361, 0.6352, 0.5, 0.3568, 0.7361, 0.4142, 1.416, 0.638, 1.416, 0.6567, 0.7361, 0.6352, 0.5, 0.6567, 0.7361, 0.8992, 0.7361, 0.8538, 0.5, 0.6567, 0.7361, 0.638, 1.416, 0.8191, 1.416, 0.8992, 0.7361, 0.2779, 0.4159, 0.5099, -0.2639, 0.2248, -0.2639, 0.06518, 0.4159, 0.5099, 0.7361, 0.5905, 0.5, 0.3334, 0.5, 0.2248, 0.7361, 0.6412, 0.1563, 0.3099, 1.223, 0.4645, 1.226, 0.8232, 0.1563, 0.3099, 0.223, 0.1211, 1.403, 0.2492, 1.428, 0.4645, 0.2257, 0.08079, 0.1563, 0.007052, 1.226, -0.1257, 1.227, -0.07405, 0.1563, 0.007052, 0.2257, -0.06358, 1.428, -0.1787, 1.443, -0.1257, 0.2271, 0.9259, 0.1563, 0.8743, 1.227, 0.7101, 1.227, 0.7345, 0.1563, 0.8743, 0.2271, 0.8213, 1.443, 0.679, 1.443, 0.7101, 0.2271, 0.7345, 0.1563, 0.7101, 1.227, 0.5774, 1.226, 0.5797, 0.1563, 0.7101, 0.2271, 0.679, 1.443, 0.5639, 1.428, 0.5774, 0.2257, 0.8232, 0.1563, 0.4645, 1.226, 0.3099, 1.223, 0.6412, 0.1563, 0.4645, 0.2257, 0.2492, 1.428, 0.1211, 1.403, 0.3099, 0.223, 0.6412, 0.1563, 0.3099, 1.223, 0.1554, 1.22, 0.4594, 0.1563, 0.3099, 0.223, 0.1211, 1.403, -0.006728, 1.378, 0.1554, 0.2199, 0.5797, 0.1563, 0.5773, 1.22, 0.7101, 1.218, 0.7345, 0.1563, 0.5773, 0.2199, 0.5638, 1.378, 0.6789, 1.362, 0.7101, 0.2181, 0.7345, 0.1563, 0.7101, 1.218, 0.8743, 1.218, 0.9259, 0.1563, 0.7101, 0.2181, 0.6789, 1.362, 0.8213, 1.362, 0.8743, 0.2181, 0.9259, 0.1563, 0.8743, 1.218, 1.007, 1.22, 1.081, 0.1563, 0.8743, 0.2181, 0.8213, 1.362, 0.9365, 1.378, 1.007, 0.2199, 0.1211, 0.4032, 0.3099, -0.777, 0.1554, -0.7801, -0.006728, 0.3776, 0.3099, 0.223, 0.6412, -0.8437, 0.4594, -0.8437, 0.1554, 0.2199, 0.8971, 0.03406, 0.9968, 0.1856, 0.9959, 0.4826, 0.8692, 0.4826, 0.8692, 0.4826, 0.6679, 0.4826, 0.7008, 0.003183, 0.8971, 0.03406, 0.6679, 0.4826, 0.3242, 0.4826, 0.3744, 0.005629, 0.7008, 0.003183, 0.3242, 0.4826, 0.002097, 0.4826, 0.03654, 0.2216, 0.3744, 0.005629, 0.9968, 0.7797, 0.8971, 0.9312, 0.8692, 0.4826, 0.9959, 0.4826, 0.8971, 0.9312, 0.7008, 0.9662, 0.6679, 0.4826, 0.8692, 0.4826, 0.7008, 0.9662, 0.3744, 0.9797, 0.3242, 0.4826, 0.6679, 0.4826, 0.3744, 0.9797, 0.02368, 1.005, 0.002097, 0.4826, 0.3242, 0.4826, 0.8971, 0.03406, 0.9968, 0.1856, 0.9959, 0.4826, 0.8692, 0.4826, 0.8692, 0.4826, 0.6679, 0.4826, 0.7008, 0.003183, 0.8971, 0.03406, 0.6679, 0.4826, 0.3242, 0.4826, 0.3744, 0.005629, 0.7008, 0.003183, 0.3242, 0.4826, 0.002097, 0.4826, 0.03654, 0.2216, 0.3744, 0.005629, 0.9968, 0.7797, 0.8971, 0.9312, 0.8692, 0.4826, 0.9959, 0.4826, 0.8971, 0.9312, 0.7008, 0.9662, 0.6679, 0.4826, 0.8692, 0.4826, 0.7008, 0.9662, 0.3744, 0.9797, 0.3242, 0.4826, 0.6679, 0.4826, 0.3744, 0.9797, 0.02368, 1.005, 0.002097, 0.4826, 0.3242, 0.4826, 0.8971, 0.03406, 0.9968, 0.1856, 0.9959, 0.4826, 0.8692, 0.4826, 0.8692, 0.4826, 0.6679, 0.4826, 0.7008, 0.003183, 0.8971, 0.03406, 0.6679, 0.4826, 0.3242, 0.4826, 0.3744, 0.005629, 0.7008, 0.003183, 0.3242, 0.4826, 0.002097, 0.4826, 0.03654, 0.2216, 0.3744, 0.005629, 0.9968, 0.7797, 0.8971, 0.9312, 0.8692, 0.4826, 0.9959, 0.4826, 0.8971, 0.9312, 0.7008, 0.9662, 0.6679, 0.4826, 0.8692, 0.4826, 0.7008, 0.9662, 0.3744, 0.9797, 0.3242, 0.4826, 0.6679, 0.4826, 0.3744, 0.9797, 0.02368, 1.005, 0.002097, 0.4826, 0.3242, 0.4826, 0.8971, 0.03406, 0.9968, 0.1856, 0.9959, 0.4826, 0.8692, 0.4826, 0.8692, 0.4826, 0.6679, 0.4826, 0.7008, 0.003183, 0.8971, 0.03406, 0.6679, 0.4826, 0.3242, 0.4826, 0.3744, 0.005629, 0.7008, 0.003183, 0.3242, 0.4826, 0.002097, 0.4826, 0.03654, 0.2216, 0.3744, 0.005629, 0.9968, 0.7797, 0.8971, 0.9312, 0.8692, 0.4826, 0.9959, 0.4826, 0.8971, 0.9312, 0.7008, 0.9662, 0.6679, 0.4826, 0.8692, 0.4826, 0.7008, 0.9662, 0.3744, 0.9797, 0.3242, 0.4826, 0.6679, 0.4826, 0.3744, 0.9797, 0.02368, 1.005, 0.002097, 0.4826, 0.3242, 0.4826, 0.8971, 0.03406, 0.9968, 0.1856, 0.9959, 0.4826, 0.8692, 0.4826, 0.8692, 0.4826, 0.6679, 0.4826, 0.7008, 0.003183, 0.8971, 0.03406, 0.6679, 0.4826, 0.3242, 0.4826, 0.3744, 0.005629, 0.7008, 0.003183, 0.3242, 0.4826, 0.002097, 0.4826, 0.03654, 0.2216, 0.3744, 0.005629, 0.9968, 0.7797, 0.8971, 0.9312, 0.8692, 0.4826, 0.9959, 0.4826, 0.8971, 0.9312, 0.7008, 0.9662, 0.6679, 0.4826, 0.8692, 0.4826, 0.7008, 0.9662, 0.3744, 0.9797, 0.3242, 0.4826, 0.6679, 0.4826, 0.3744, 0.9797, 0.02368, 1.005, 0.002097, 0.4826, 0.3242, 0.4826, 0.8971, 0.03406, 0.9968, 0.1856, 0.9959, 0.4826, 0.8692, 0.4826, 0.8692, 0.4826, 0.6679, 0.4826, 0.7008, 0.003183, 0.8971, 0.03406, 0.6679, 0.4826, 0.3242, 0.4826, 0.3744, 0.005629, 0.7008, 0.003183, 0.3242, 0.4826, 0.002097, 0.4826, 0.03654, 0.2216, 0.3744, 0.005629, 0.9968, 0.7797, 0.8971, 0.9312, 0.8692, 0.4826, 0.9959, 0.4826, 0.8971, 0.9312, 0.7008, 0.9662, 0.6679, 0.4826, 0.8692, 0.4826, 0.7008, 0.9662, 0.3744, 0.9797, 0.3242, 0.4826, 0.6679, 0.4826, 0.3744, 0.9797, 0.02368, 1.005, 0.002097, 0.4826, 0.3242, 0.4826, 0.3744, 0.9797, 0.02368, 1.005, 0.002097, 0.4826, 0.3242, 0.4826, 0.7008, 0.9662, 0.3744, 0.9797, 0.3242, 0.4826, 0.6679, 0.4826, 0.6679, 0.4826, 0.8692, 0.4826, 0.8971, 0.9312, 0.7008, 0.9662, 0.8692, 0.4826, 0.9959, 0.4826, 0.9968, 0.7797, 0.8971, 0.9312, 0.3242, 0.4826, 0.002097, 0.4826, 0.03654, 0.2216, 0.3744, 0.005629, 0.6679, 0.4826, 0.3242, 0.4826, 0.3744, 0.005629, 0.7008, 0.003183, 0.8692, 0.4826, 0.6679, 0.4826, 0.7008, 0.003183, 0.8971, 0.03406, 0.9959, 0.4826, 0.8692, 0.4826, 0.8971, 0.03406, 0.9968, 0.1856, 0.8971, 0.03406, 0.9968, 0.1856, 0.9959, 0.4826, 0.8692, 0.4826, 0.8692, 0.4826, 0.6679, 0.4826, 0.7008, 0.003183, 0.8971, 0.03406, 0.6679, 0.4826, 0.3242, 0.4826, 0.3744, 0.005629, 0.7008, 0.003183, 0.3242, 0.4826, 0.002097, 0.4826, 0.03654, 0.2216, 0.3744, 0.005629, 0.9968, 0.7797, 0.8971, 0.9312, 0.8692, 0.4826, 0.9959, 0.4826, 0.8971, 0.9312, 0.7008, 0.9662, 0.6679, 0.4826, 0.8692, 0.4826, 0.7008, 0.9662, 0.3744, 0.9797, 0.3242, 0.4826, 0.6679, 0.4826, 0.3744, 0.9797, 0.02368, 1.005, 0.002097, 0.4826, 0.3242, 0.4826, 0.8971, 0.03406, 0.9968, 0.1856, 0.9959, 0.4826, 0.8692, 0.4826, 0.8692, 0.4826, 0.6679, 0.4826, 0.7008, 0.003183, 0.8971, 0.03406, 0.6679, 0.4826, 0.3242, 0.4826, 0.3744, 0.005629, 0.7008, 0.003183, 0.3242, 0.4826, 0.002097, 0.4826, 0.03654, 0.2216, 0.3744, 0.005629, 0.9968, 0.7797, 0.8971, 0.9312, 0.8692, 0.4826, 0.9959, 0.4826, 0.8971, 0.9312, 0.7008, 0.9662, 0.6679, 0.4826, 0.8692, 0.4826, 0.7008, 0.9662, 0.3744, 0.9797, 0.3242, 0.4826, 0.6679, 0.4826, 0.3744, 0.9797, 0.02368, 1.005, 0.002097, 0.4826, 0.3242, 0.4826, 0.8971, 0.03406, 0.9968, 0.1856, 0.9959, 0.4826, 0.8692, 0.4826, 0.8692, 0.4826, 0.6679, 0.4826, 0.7008, 0.003183, 0.8971, 0.03406, 0.6679, 0.4826, 0.3242, 0.4826, 0.3744, 0.005629, 0.7008, 0.003183, 0.3242, 0.4826, 0.002097, 0.4826, 0.03654, 0.2216, 0.3744, 0.005629, 0.9968, 0.7797, 0.8971, 0.9312, 0.8692, 0.4826, 0.9959, 0.4826, 0.8971, 0.9312, 0.7008, 0.9662, 0.6679, 0.4826, 0.8692, 0.4826, 0.7008, 0.9662, 0.3744, 0.9797, 0.3242, 0.4826, 0.6679, 0.4826, 0.3744, 0.9797, 0.02368, 1.005, 0.002097, 0.4826, 0.3242, 0.4826, 0.8971, 0.03406, 0.9968, 0.1856, 0.9959, 0.4826, 0.8692, 0.4826, 0.8692, 0.4826, 0.6679, 0.4826, 0.7008, 0.003183, 0.8971, 0.03406, 0.6679, 0.4826, 0.3242, 0.4826, 0.3744, 0.005629, 0.7008, 0.003183, 0.3242, 0.4826, 0.002097, 0.4826, 0.03654, 0.2216, 0.3744, 0.005629, 0.9968, 0.7797, 0.8971, 0.9312, 0.8692, 0.4826, 0.9959, 0.4826, 0.8971, 0.9312, 0.7008, 0.9662, 0.6679, 0.4826, 0.8692, 0.4826, 0.7008, 0.9662, 0.3744, 0.9797, 0.3242, 0.4826, 0.6679, 0.4826, 0.3744, 0.9797, 0.02368, 1.005, 0.002097, 0.4826, 0.3242, 0.4826, 0.8971, 0.03406, 0.9968, 0.1856, 0.9959, 0.4826, 0.8692, 0.4826, 0.8692, 0.4826, 0.6679, 0.4826, 0.7008, 0.003183, 0.8971, 0.03406, 0.6679, 0.4826, 0.3242, 0.4826, 0.3744, 0.005629, 0.7008, 0.003183, 0.3242, 0.4826, 0.002097, 0.4826, 0.03654, 0.2216, 0.3744, 0.005629, 0.9968, 0.7797, 0.8971, 0.9312, 0.8692, 0.4826, 0.9959, 0.4826, 0.8971, 0.9312, 0.7008, 0.9662, 0.6679, 0.4826, 0.8692, 0.4826, 0.7008, 0.9662, 0.3744, 0.9797, 0.3242, 0.4826, 0.6679, 0.4826, 0.3744, 0.9797, 0.02368, 1.005, 0.002097, 0.4826, 0.3242, 0.4826, 0.8971, 0.03406, 0.9968, 0.1856, 0.9959, 0.4826, 0.8692, 0.4826, 0.8692, 0.4826, 0.6679, 0.4826, 0.7008, 0.003183, 0.8971, 0.03406, 0.6679, 0.4826, 0.3242, 0.4826, 0.3744, 0.005629, 0.7008, 0.003183, 0.3242, 0.4826, 0.002097, 0.4826, 0.03654, 0.2216, 0.3744, 0.005629, 0.9968, 0.7797, 0.8971, 0.9312, 0.8692, 0.4826, 0.9959, 0.4826, 0.8971, 0.9312, 0.7008, 0.9662, 0.6679, 0.4826, 0.8692, 0.4826, 0.7008, 0.9662, 0.3744, 0.9797, 0.3242, 0.4826, 0.6679, 0.4826, 0.3744, 0.9797, 0.02368, 1.005, 0.002097, 0.4826, 0.3242, 0.4826, 0.8971, 0.03406, 0.9968, 0.1856, 0.9959, 0.4826, 0.8692, 0.4826, 0.8692, 0.4826, 0.6679, 0.4826, 0.7008, 0.003183, 0.8971, 0.03406, 0.6679, 0.4826, 0.3242, 0.4826, 0.3744, 0.005629, 0.7008, 0.003183, 0.3242, 0.4826, 0.002097, 0.4826, 0.03654, 0.2216, 0.3744, 0.005629, 0.9968, 0.7797, 0.8971, 0.9312, 0.8692, 0.4826, 0.9959, 0.4826, 0.8971, 0.9312, 0.7008, 0.9662, 0.6679, 0.4826, 0.8692, 0.4826, 0.7008, 0.9662, 0.3744, 0.9797, 0.3242, 0.4826, 0.6679, 0.4826, 0.3744, 0.9797, 0.02368, 1.005, 0.002097, 0.4826, 0.3242, 0.4826])
me_palm.materials.append(mat_palm_tree_trunk_mat)
me_palm.materials.append(mat_leaf_mat_2)
me_palm.use_remesh_preserve_volume = False
me_palm.use_remesh_preserve_attributes = False
me_palm.use_mirror_vertex_groups = False
me_palm.update()
me_cylinder_037 = bpy.data.meshes.new('Cylinder.037')
me_cylinder_037.from_pydata([(-8.089e-08, 0.8066, 0.0), (0.4741, 0.6525, 0.0), (0.7671, 0.2492, 0.0), (0.7671, -0.2492, 0.0), (0.4741, -0.6525, 0.0), (-2.555e-08, -0.8066, 0.0), (-0.4741, -0.6525, 0.0), (-0.7671, -0.2492, 0.0), (-0.7671, 0.2492, 0.0), (-0.4741, 0.6525, 0.0), (-4.831, 4.308, 8.146), (-4.571, 4.195, 8.172), (-4.414, 3.976, 8.174), (-4.422, 3.737, 8.152), (-4.59, 3.567, 8.115), (-4.856, 3.533, 8.075), (-5.117, 3.647, 8.049), (-5.274, 3.865, 8.047), (-5.266, 4.105, 8.069), (-5.097, 4.274, 8.107), (-1.009, 1.505, 4.044), (-3.113, 2.996, 6.765), (-1.339, 1.605, 3.921), (-3.377, 3.084, 6.666), (-0.819, 1.2, 4.151), (-2.95, 2.745, 6.837), (-0.8418, 0.8053, 4.203), (-2.952, 2.426, 6.857), (-1.069, 0.4728, 4.178), (-3.119, 2.162, 6.816), (-1.413, 0.3292, 4.087), (-3.384, 2.053, 6.729), (-1.743, 0.4294, 3.964), (-3.647, 2.141, 6.629), (-1.933, 0.735, 3.856), (-3.808, 2.392, 6.555), (-1.91, 1.129, 3.805), (-3.806, 2.711, 6.536), (-1.683, 1.462, 3.83), (-3.641, 2.975, 6.577), (-4.162, 3.884, 7.615), (-4.374, 3.976, 7.525), (-4.028, 3.669, 7.67), (-4.025, 3.413, 7.671), (-4.153, 3.215, 7.617), (-4.363, 3.149, 7.528), (-4.575, 3.241, 7.437), (-4.708, 3.457, 7.381), (-4.711, 3.712, 7.381), (-4.583, 3.911, 7.435), (0.3335, 0.8658, 1.117), (-0.05621, 0.9925, 1.117), (0.5745, 0.5343, 1.117), (0.5745, 0.1245, 1.117), (0.3335, -0.2071, 1.117), (-0.05621, -0.3337, 1.117), (-0.4459, -0.2071, 1.117), (-0.6867, 0.1245, 1.117), (-0.6867, 0.5343, 1.117), (-0.4459, 0.8658, 1.117), (-1.009, 1.505, 4.044), (-1.924, 2.134, 5.369), (-2.205, 2.223, 5.274), (-1.753, 1.872, 5.445), (-1.76, 1.54, 5.476), (-1.941, 1.263, 5.448), (-2.226, 1.147, 5.372), (-2.506, 1.236, 5.277), (-2.676, 1.497, 5.2), (-2.669, 1.83, 5.17), (-2.489, 2.107, 5.198), (-1.924, 2.134, 5.369), (-4.844, 3.921, 8.111), (0.5487, 0.8571, 0.2799), (-0.01408, 1.04, 0.2799), (0.8965, 0.3784, 0.2799), (0.8965, -0.2133, 0.2799), (0.5487, -0.692, 0.2799), (-0.01408, -0.8749, 0.2799), (-0.5768, -0.692, 0.2799), (-0.9246, -0.2133, 0.2799), (-0.9246, 0.3784, 0.2799), (-0.5768, 0.8571, 0.2799)], [], [(23, 41, 40, 21), (41, 10, 11, 40), (21, 40, 42, 25), (40, 11, 12, 42), (25, 42, 43, 27), (42, 12, 13, 43), (27, 43, 44, 29), (43, 13, 14, 44), (29, 44, 45, 31), (44, 14, 15, 45), (31, 45, 46, 33), (45, 15, 16, 46), (33, 46, 47, 35), (46, 16, 17, 47), (35, 47, 48, 37), (47, 17, 18, 48), (37, 48, 49, 39), (48, 18, 19, 49), (10, 41, 49, 19), (41, 23, 39, 49), (51, 22, 20, 50), (50, 60, 24, 52), (52, 24, 26, 53), (53, 26, 28, 54), (54, 28, 30, 55), (55, 30, 32, 56), (56, 32, 34, 57), (57, 34, 36, 58), (58, 36, 38, 59), (22, 51, 59, 38), (22, 62, 61, 20), (62, 23, 21, 61), (60, 71, 63, 24), (71, 21, 25, 63), (24, 63, 64, 26), (63, 25, 27, 64), (26, 64, 65, 28), (64, 27, 29, 65), (28, 65, 66, 30), (65, 29, 31, 66), (30, 66, 67, 32), (66, 31, 33, 67), (32, 67, 68, 34), (67, 33, 35, 68), (34, 68, 69, 36), (68, 35, 37, 69), (36, 69, 70, 38), (69, 37, 39, 70), (23, 62, 70, 39), (62, 22, 38, 70), (10, 19, 72), (19, 18, 72), (18, 17, 72), (17, 16, 72), (16, 15, 72), (15, 14, 72), (14, 13, 72), (13, 12, 72), (12, 11, 72), (11, 10, 72), (0, 74, 73, 1), (74, 51, 50, 73), (1, 73, 75, 2), (73, 50, 52, 75), (2, 75, 76, 3), (75, 52, 53, 76), (3, 76, 77, 4), (76, 53, 54, 77), (4, 77, 78, 5), (77, 54, 55, 78), (5, 78, 79, 6), (78, 55, 56, 79), (6, 79, 80, 7), (79, 56, 57, 80), (7, 80, 81, 8), (80, 57, 58, 81), (8, 81, 82, 9), (81, 58, 59, 82), (51, 74, 82, 59), (74, 0, 9, 82)])
me_cylinder_037.polygons.foreach_set('use_smooth', [True] * 80)
_uv = me_cylinder_037.uv_layers.new(name='UVTex')
_uv.uv.foreach_set('vector', [0.5717, 0.8993, 0.07302, 1.329, 0.179, 1.374, 0.7036, 0.9488, 0.07302, 0.3291, -0.1557, 0.6395, -0.02523, 0.6524, 0.179, 0.3739, 0.7508, 0.9488, 1.195, 1.374, 1.087, 1.402, 0.6251, 0.9849, 0.1945, 0.3739, 0.35, 0.6524, 0.2408, 0.6536, 0.08703, 0.4016, 0.7851, 0.6251, 0.2459, 1.087, 0.2476, 0.9592, 0.7839, 0.4658, 0.08703, 0.4016, 0.2408, 0.6536, 0.121, 0.6426, -0.0408, 0.4019, 0.7839, 0.4658, 0.2476, 0.9592, 0.1834, 0.8599, 0.7007, 0.3338, 0.2476, 0.9592, 0.04924, 1.121, -0.03518, 1.036, 0.1834, 0.8599, 0.7007, 0.3338, 0.1834, 0.8599, 0.07841, 0.8272, 0.5681, 0.2793, 0.1834, 0.3748, -0.03518, 0.6237, -0.168, 0.6041, 0.07841, 0.3302, 0.5681, 0.9311, 0.07841, 1.33, -0.02732, 1.285, 0.4368, 0.881, 0.07841, 0.3302, -0.168, 0.6041, -0.2984, 0.5912, -0.02732, 0.2851, 0.3231, 0.881, 0.8733, 1.285, 0.9809, 1.257, 0.4487, 0.8442, 0.8733, 0.2851, 1.076, 0.5912, 1.185, 0.59, 0.9809, 0.2571, 0.356, 0.4487, -0.09385, 0.9809, -0.09551, 1.109, 0.3571, 0.6081, 0.9809, 0.2571, 1.185, 0.59, 1.305, 0.6009, 1.109, 0.2568, 0.3571, 0.6081, -0.09551, 1.109, -0.03168, 1.208, 0.4397, 0.7402, 0.9045, 0.1088, 0.6271, 0.3049, 0.7115, 0.3896, 0.9683, 0.2081, 0.8443, 0.6395, 1.073, 0.3291, 0.9683, 0.2842, 0.7115, 0.6198, 0.07302, 0.2408, 0.5717, -0.2053, 0.4397, -0.2598, -0.03168, 0.2081, 0.2319, 0.125, -0.4095, 1.527, -0.2446, 1.588, 0.4268, 0.125, 0.6856, 0.125, 1.005, 1.588, 0.8525, 1.642, 0.5198, 0.125, 0.5198, 0.125, 0.8525, 1.642, 0.6553, 1.668, 0.3149, 0.125, 0.3149, 0.125, 0.6553, 1.668, 0.4891, 1.655, 0.1491, 0.125, 0.4268, 0.125, -0.2745, 1.655, -0.4465, 1.61, 0.2319, 0.125, 0.2319, 0.125, -0.4465, 1.61, -0.6113, 1.548, 0.03712, 0.125, 0.1491, 0.125, 0.4673, 1.548, 0.6202, 1.495, 0.3149, 0.125, 0.3149, 0.125, 0.6202, 1.495, 0.8173, 1.469, 0.5198, 0.125, 0.5198, 0.125, 0.8173, 1.469, 0.9836, 1.482, 0.6856, 0.125, 0.5905, 0.527, 1.232, -0.875, 1.037, -0.875, 0.4186, 0.4815, 0.5905, 0.527, 0.1577, 1.203, 0.2982, 1.251, 0.7554, 0.5884, 0.1577, 0.2035, -0.4283, 0.8993, -0.2964, 0.9488, 0.2982, 0.2508, 0.005282, 0.5884, 0.3194, 1.251, 0.1889, 1.289, -0.1475, 0.6422, 0.3194, 0.2508, 0.7508, 0.9488, 0.6251, 0.9849, 0.1889, 0.2892, 0.8525, 0.6422, 1.189, 1.289, 1.022, 1.304, 0.6553, 0.6678, 0.1889, 0.2892, 0.6251, 0.9849, 0.4658, 0.9947, 0.02248, 0.3044, 0.8391, 0.6553, 0.3801, 1.022, 0.2895, 0.8839, 0.7255, 0.4891, 0.3801, 0.02248, -0.2161, 0.4658, -0.2993, 0.3338, 0.2895, -0.1161, 0.7255, 0.6553, 0.2895, 1.291, 0.147, 1.253, 0.5535, 0.6097, 0.2895, 0.2906, -0.2993, 0.9746, -0.4319, 0.9311, 0.147, 0.2527, 0.5535, 0.6097, 0.147, 1.253, 0.006866, 1.205, 0.3887, 0.5484, 0.147, 0.2527, -0.4319, 0.9311, -0.5632, 0.881, 0.006866, 0.2051, 0.4673, 0.5484, 0.8706, 1.205, 1.001, 1.166, 0.6202, 0.4947, 0.8706, 0.2051, 1.323, 0.881, 1.449, 0.8442, 1.001, 0.1664, 0.6202, 0.4947, 1.001, 1.166, 1.168, 1.151, 0.8173, 0.4691, 0.001148, 0.1664, 0.4487, 0.8442, 0.6081, 0.8343, 0.1675, 0.1512, 0.8173, 0.4691, 1.168, 1.151, 1.306, 1.165, 0.9836, 0.4815, 0.9254, 0.1675, 0.3571, 0.6081, 0.4397, 0.7402, 1.016, 0.3062, 0.5717, 0.8993, 1.158, 0.2035, 1.016, 0.1653, 0.4397, 0.8552, 0.1577, 0.2035, 0.5905, -0.473, 0.4186, -0.5185, 0.01553, 0.1653, 0.8443, 0.4068, 0.7115, 0.3896, 0.8382, 0.213, 0.7115, 0.3896, 0.6271, 0.3049, 0.8382, 0.213, 0.6271, 0.3049, 0.6233, 0.1851, 0.8382, 0.213, 0.6233, 0.1851, 0.7016, 0.07592, 0.8382, 0.213, 0.7016, 0.07592, 0.832, 0.0191, 0.8382, 0.213, 0.832, 0.0191, 0.9648, 0.03633, 0.8382, 0.213, 0.9648, 0.03633, 1.049, 0.121, 0.8382, 0.213, 0.04924, 0.121, 0.05305, 0.2408, -0.1618, 0.213, 0.05305, 0.2408, -0.02523, 0.35, -0.1618, 0.213, 0.9748, 0.35, 0.8443, 0.4068, 0.8382, 0.213, 0.26, 0.5665, 0.253, 0.7064, 0.5344, 0.7064, 0.4971, 0.5665, 0.253, 0.7064, 0.2319, 1.125, 0.4268, 1.125, 0.5344, 0.7064, 0.5789, 0.5665, 0.6812, 0.7064, 0.4418, 0.7064, 0.3773, 0.5665, 0.6812, 0.7064, 0.6856, 1.125, 0.5198, 1.125, 0.4418, 0.7064, 0.3773, 0.5665, 0.4418, 0.7064, 0.146, 0.7064, 0.128, 0.5665, 0.4418, 0.7064, 0.5198, 1.125, 0.3149, 1.125, 0.146, 0.7064, 0.128, 0.5665, 0.146, 0.7064, -0.09337, 0.7064, -0.07362, 0.5665, 0.146, 0.7064, 0.3149, 1.125, 0.1491, 1.125, -0.09337, 0.7064, 0.4971, 0.5665, 0.5344, 0.7064, 0.253, 0.7064, 0.26, 0.5665, 0.5344, 0.7064, 0.4268, 1.125, 0.2319, 1.125, 0.253, 0.7064, 0.26, 0.5665, 0.253, 0.7064, -0.02836, 0.7064, 0.02299, 0.5665, 0.253, 0.7064, 0.2319, 1.125, 0.03712, 1.125, -0.02836, 0.7064, 0.9264, 0.5665, 0.9066, 0.7064, 1.146, 0.7064, 1.128, 0.5665, 0.9066, 0.7064, 1.149, 1.125, 1.315, 1.125, 1.146, 0.7064, 0.128, 0.5665, 0.146, 0.7064, 0.4418, 0.7064, 0.3773, 0.5665, 0.146, 0.7064, 0.3149, 1.125, 0.5198, 1.125, 0.4418, 0.7064, 0.3773, 0.5665, 0.4418, 0.7064, 0.6812, 0.7064, 0.5789, 0.5665, 0.4418, 0.7064, 0.5198, 1.125, 0.6856, 1.125, 0.6812, 0.7064, 0.2319, 0.125, 0.253, -0.2936, -0.02836, -0.2936, 0.03712, 0.125, 0.253, 0.7064, 0.26, 0.5665, 0.02299, 0.5665, -0.02836, 0.7064])
me_cylinder_037.materials.append(mat_palm_tree_trunk_mat)
me_cylinder_037.use_remesh_preserve_volume = False
me_cylinder_037.use_remesh_preserve_attributes = False
me_cylinder_037.use_mirror_vertex_groups = False
me_cylinder_037.update()
me_plane_283 = bpy.data.meshes.new('Plane.283')
me_plane_283.from_pydata([(0.6047, 0.04622, -0.1543), (0.6471, -1.775, -0.3594), (-0.3459, -1.801, -0.4532), (-0.5275, 0.04622, -0.2852), (0.7929, -1.215, -0.101), (-0.7892, -1.215, -0.355), (0.7558, -0.2093, -0.1283), (-0.6638, -0.2093, -0.339), (0.9137, -0.6086, -0.1247), (-0.7268, -0.6086, -0.3596), (-0.07311, -1.925, -0.04396), (-0.09132, -0.0001796, 0.06681), (-0.2586, -1.28, 0.3021), (-0.2215, -0.2417, 0.3096), (-0.2306, -0.6086, 0.4155), (0.3302, 0.1784, -0.2112), (2.028, -1.023, -0.5491), (1.39, -1.299, -0.5191), (-0.4306, -0.1177, -0.1939), (1.652, -0.607, -0.3041), (0.5731, -1.023, -0.3374), (0.6744, 0.04893, -0.2301), (-0.2899, -0.3237, -0.246), (1.153, -0.1748, -0.281), (0.0411, -0.6051, -0.2924), (1.775, -1.3, -0.2283), (-0.02619, -0.026, 0.0398), (1.124, -0.9103, 0.1318), (0.1717, -0.2129, 0.2288), (0.5353, -0.4554, 0.2821), (-0.1215, 0.09316, -0.4167), (3.049, 0.2502, -0.6789), (3.226, -0.09236, -0.2351), (0.03244, -0.3136, 0.07711), (2.033, 0.3486, -0.5636), (2.256, -0.2558, 0.08471), (0.2995, 0.1866, -0.4945), (0.4973, -0.347, 0.09736), (0.971, 0.2903, -0.5983), (1.199, -0.3219, 0.09063), (3.365, 0.214, -0.1406), (0.02242, 0.002287, 0.06091), (2.234, 0.2456, 0.1988), (0.4316, 0.1191, 0.2531), (1.057, 0.2201, 0.2956), (-0.06801, -0.2167, -0.3777), (0.002775, 1.287, -1.783), (0.5724, 1.542, -1.311), (0.6134, 0.04545, 0.1714), (-0.3309, 0.8136, -1.354), (0.7081, 1.169, -0.6161), (-0.1919, -0.03386, -0.6294), (0.7194, 0.288, 0.03977), (-0.3041, 0.266, -0.9964), (0.7384, 0.6391, -0.2196), (-0.06461, 1.64, -1.375), (-0.02201, 0.02867, 0.05191), (-0.3455, 1.19, -0.6724), (-0.2803, 0.3019, 0.05002), (-0.4379, 0.6311, -0.1625), (0.382, -0.131, -0.1649), (-1.485, -0.8126, -1.054), (-1.955, -0.5128, -1.033), (-0.117, 0.2273, -0.1453), (-0.8794, -0.6898, -0.6653), (-1.561, -0.1745, -0.6852), (0.1758, -0.2804, -0.2668), (-0.4398, 0.1785, -0.2732), (-0.1749, -0.4833, -0.4434), (-0.8881, 0.04513, -0.445), (-2.049, -0.726, -0.8378), (-0.03961, 0.008649, 0.02861), (-1.526, -0.4911, -0.3249), (-0.4092, -0.09795, 0.1031), (-0.8256, -0.2606, 0.02357), (0.1754, 0.22, -0.2698), (2.998, 0.05577, 0.78), (2.834, -0.3992, 0.9411), (-0.04081, -0.3035, -0.1228), (2.059, 0.2292, 0.5632), (1.797, -0.522, 0.7176), (0.5773, 0.2747, -0.1142), (0.3328, -0.3946, 0.03679), (1.206, 0.3161, 0.1192), (0.919, -0.4549, 0.2998), (2.854, -0.1758, 1.259), (-0.06144, -0.02057, 0.06742), (1.653, -0.1144, 1.119), (0.1234, -0.02512, 0.4289), (0.6032, -0.02457, 0.7497), (-0.4393, 0.01896, -0.2918), (0.1561, 1.68, -0.2137), (1.041, 1.612, -0.03598), (0.5731, -0.08381, -0.1138), (-0.2597, 1.178, -0.1128), (1.191, 1.037, 0.07581), (-0.505, 0.2641, -0.2715), (0.7881, 0.1364, -0.08771), (-0.5234, 0.6408, -0.2512), (0.9665, 0.4931, -0.03147), (0.6393, 1.74, 0.2592), (0.04211, -0.01019, 0.07997), (0.4306, 1.128, 0.5067), (0.09621, 0.19, 0.3538), (0.1555, 0.519, 0.4989), (0.1561, -0.2459, -0.2018), (-2.763, -0.2526, -0.9129), (-2.838, 0.2045, -0.8549), (0.1248, 0.2792, -0.147), (-1.911, -0.3511, -0.555), (-1.934, 0.3935, -0.5373), (-0.2601, -0.32, -0.2771), (-0.2861, 0.3456, -0.2469), (-0.9048, -0.3951, -0.4141), (-0.9373, 0.3726, -0.3721), (-3.141, 0.01926, -0.5911), (-0.02481, 0.0306, 0.0686), (-2.195, 0.05617, -0.08745), (-0.4967, 0.04926, 0.218), (-1.128, 0.03341, 0.1996), (0.513, 0.07804, -0.05056), (1.12, -1.155, 1.096), (0.422, -1.358, 0.9239), (-0.2794, -0.1425, -0.2826), (0.9637, -0.6897, 0.888), (-0.1112, -1.02, 0.5187), (0.6824, -0.05483, 0.1641), (-0.29, -0.3458, -0.1563), (0.9051, -0.2865, 0.4658), (-0.2224, -0.62, 0.101), (0.474, -1.268, 1.306), (-0.09906, 0.006109, 0.03049), (0.006299, -0.7734, 1.051), (-0.2436, -0.09511, 0.3359), (-0.2016, -0.3006, 0.6579), (0.5837, -0.04787, 0.01167), (0.07967, -1.318, -1.328), (-0.6328, -1.12, -1.596), (-0.2042, 0.2053, -0.292), (0.2438, -1.009, -0.7494), (-0.8164, -0.6364, -1.223), (0.5923, -0.2683, -0.1107), (-0.369, 0.06117, -0.524), (0.5671, -0.5881, -0.3426), (-0.5485, -0.2096, -0.8141), (-0.7041, -1.369, -1.341), (-0.09034, -0.003912, 0.00513), (-0.8122, -0.9563, -0.7074), (-0.4155, -0.216, -0.009152), (-0.615, -0.5066, -0.1794), (0.1674, -0.2765, -0.1499), (-1.662, 0.04175, -1.879), (-1.533, 0.4962, -1.83), (0.3682, 0.2375, -0.08119), (-1.289, -0.1366, -1.255), (-0.9437, 0.585, -1.2), (-0.1497, -0.2995, -0.3794), (0.1447, 0.3471, -0.32), (-0.6058, -0.2987, -0.7494), (-0.2735, 0.4482, -0.6759), (-2.066, 0.377, -1.737), (-0.03739, 0.03371, 0.02578), (-1.656, 0.3278, -0.9444), (-0.5181, 0.1241, -0.03008), (-1.021, 0.1892, -0.2911), (-0.4257, 0.06651, -0.322), (1.578, 1.409, -0.9061), (2.37, 1.164, -0.7035), (0.4535, -0.2408, -0.1052), (0.778, 1.085, -0.6054), (2.031, 0.637, -0.3631), (-0.2703, 0.304, -0.3992), (0.8479, -0.09334, -0.1671), (0.04291, 0.6467, -0.5289), (1.332, 0.1898, -0.2533), (2.164, 1.431, -0.4595), (0.06253, -0.00867, 0.05933), (1.486, 0.9852, 0.03104), (0.3366, 0.2067, 0.2524), (0.7033, 0.5111, 0.2659), (0.2423, 0.1487, -0.3305), (2.717, -0.7337, 0.0572), (2.247, -1.078, 0.29), (-0.3355, -0.2387, -0.09167), (2.053, -0.3486, 0.03429), (1.239, -0.9136, 0.3159), (0.6671, 0.08728, -0.2789), (-0.06172, -0.4139, -0.01354), (1.288, -0.04484, -0.2022), (0.447, -0.6211, 0.1107), (2.591, -0.9146, 0.5473), (-0.02139, -0.009571, 0.05179), (1.654, -0.5621, 0.661), (0.2644, -0.07736, 0.3416), (0.768, -0.2112, 0.533)], [], [(2, 10, 12, 5), (10, 1, 4, 12), (7, 13, 11, 3), (0, 11, 13, 6), (9, 14, 13, 7), (14, 8, 6, 13), (5, 12, 14, 9), (12, 4, 8, 14), (17, 25, 27, 20), (25, 16, 19, 27), (22, 28, 26, 18), (15, 26, 28, 21), (24, 29, 28, 22), (29, 23, 21, 28), (20, 27, 29, 24), (27, 19, 23, 29), (32, 40, 42, 35), (40, 31, 34, 42), (37, 43, 41, 33), (30, 41, 43, 36), (39, 44, 43, 37), (44, 38, 36, 43), (35, 42, 44, 39), (42, 34, 38, 44), (47, 55, 57, 50), (55, 46, 49, 57), (52, 58, 56, 48), (45, 56, 58, 51), (54, 59, 58, 52), (59, 53, 51, 58), (50, 57, 59, 54), (57, 49, 53, 59), (62, 70, 72, 65), (70, 61, 64, 72), (67, 73, 71, 63), (60, 71, 73, 66), (69, 74, 73, 67), (74, 68, 66, 73), (65, 72, 74, 69), (72, 64, 68, 74), (77, 85, 87, 80), (85, 76, 79, 87), (82, 88, 86, 78), (75, 86, 88, 81), (84, 89, 88, 82), (89, 83, 81, 88), (80, 87, 89, 84), (87, 79, 83, 89), (92, 100, 102, 95), (100, 91, 94, 102), (97, 103, 101, 93), (90, 101, 103, 96), (99, 104, 103, 97), (104, 98, 96, 103), (95, 102, 104, 99), (102, 94, 98, 104), (107, 115, 117, 110), (115, 106, 109, 117), (112, 118, 116, 108), (105, 116, 118, 111), (114, 119, 118, 112), (119, 113, 111, 118), (110, 117, 119, 114), (117, 109, 113, 119), (122, 130, 132, 125), (130, 121, 124, 132), (127, 133, 131, 123), (120, 131, 133, 126), (129, 134, 133, 127), (134, 128, 126, 133), (125, 132, 134, 129), (132, 124, 128, 134), (137, 145, 147, 140), (145, 136, 139, 147), (142, 148, 146, 138), (135, 146, 148, 141), (144, 149, 148, 142), (149, 143, 141, 148), (140, 147, 149, 144), (147, 139, 143, 149), (152, 160, 162, 155), (160, 151, 154, 162), (157, 163, 161, 153), (150, 161, 163, 156), (159, 164, 163, 157), (164, 158, 156, 163), (155, 162, 164, 159), (162, 154, 158, 164), (167, 175, 177, 170), (175, 166, 169, 177), (172, 178, 176, 168), (165, 176, 178, 171), (174, 179, 178, 172), (179, 173, 171, 178), (170, 177, 179, 174), (177, 169, 173, 179), (182, 190, 192, 185), (190, 181, 184, 192), (187, 193, 191, 183), (180, 191, 193, 186), (189, 194, 193, 187), (194, 188, 186, 193), (185, 192, 194, 189), (192, 184, 188, 194)])
me_plane_283.polygons.foreach_set('use_smooth', [True] * 104)
_uv = me_plane_283.uv_layers.new(name='UVTex')
_uv.uv.foreach_set('vector', [0.023, 0.9372, 0.0, 0.5, 0.3275, 0.5, 0.3604, 0.9842, 0.0, 0.5, 0.07607, 0.1717, 0.3604, 0.0158, 0.3275, 0.5, 0.8704, 0.9333, 0.854, 0.5, 0.9998, 0.5, 1.0, 0.8427, 1.0, 0.1573, 0.9998, 0.5, 0.854, 0.5, 0.8704, 0.06674, 0.6679, 1.0, 0.6679, 0.5, 0.854, 0.5, 0.8704, 0.9333, 0.6679, 0.5, 0.6679, 0.0, 0.8704, 0.06674, 0.854, 0.5, 0.3604, 0.9842, 0.3275, 0.5, 0.6679, 0.5, 0.6679, 1.0, 0.3275, 0.5, 0.3604, 0.0158, 0.6679, 0.0, 0.6679, 0.5, 0.023, 0.9372, 0.0, 0.5, 0.3275, 0.5, 0.3604, 0.9842, 0.0, 0.5, 0.07607, 0.1717, 0.3604, 0.0158, 0.3275, 0.5, 0.8704, 0.9333, 0.854, 0.5, 0.9998, 0.5, 1.0, 0.8427, 1.0, 0.1573, 0.9998, 0.5, 0.854, 0.5, 0.8704, 0.06674, 0.6679, 1.0, 0.6679, 0.5, 0.854, 0.5, 0.8704, 0.9333, 0.6679, 0.5, 0.6679, 0.0, 0.8704, 0.06674, 0.854, 0.5, 0.3604, 0.9842, 0.3275, 0.5, 0.6679, 0.5, 0.6679, 1.0, 0.3275, 0.5, 0.3604, 0.0158, 0.6679, 0.0, 0.6679, 0.5, 0.023, 0.9372, 0.0, 0.5, 0.3275, 0.5, 0.3604, 0.9842, 0.0, 0.5, 0.07607, 0.1717, 0.3604, 0.0158, 0.3275, 0.5, 0.8704, 0.9333, 0.854, 0.5, 0.9998, 0.5, 1.0, 0.8427, 1.0, 0.1573, 0.9998, 0.5, 0.854, 0.5, 0.8704, 0.06674, 0.6679, 1.0, 0.6679, 0.5, 0.854, 0.5, 0.8704, 0.9333, 0.6679, 0.5, 0.6679, 0.0, 0.8704, 0.06674, 0.854, 0.5, 0.3604, 0.9842, 0.3275, 0.5, 0.6679, 0.5, 0.6679, 1.0, 0.3275, 0.5, 0.3604, 0.0158, 0.6679, 0.0, 0.6679, 0.5, 0.023, 0.9372, 0.0, 0.5, 0.3275, 0.5, 0.3604, 0.9842, 0.0, 0.5, 0.07607, 0.1717, 0.3604, 0.0158, 0.3275, 0.5, 0.8704, 0.9333, 0.854, 0.5, 0.9998, 0.5, 1.0, 0.8427, 1.0, 0.1573, 0.9998, 0.5, 0.854, 0.5, 0.8704, 0.06674, 0.6679, 1.0, 0.6679, 0.5, 0.854, 0.5, 0.8704, 0.9333, 0.6679, 0.5, 0.6679, 0.0, 0.8704, 0.06674, 0.854, 0.5, 0.3604, 0.9842, 0.3275, 0.5, 0.6679, 0.5, 0.6679, 1.0, 0.3275, 0.5, 0.3604, 0.0158, 0.6679, 0.0, 0.6679, 0.5, 0.023, 0.9372, 0.0, 0.5, 0.3275, 0.5, 0.3604, 0.9842, 0.0, 0.5, 0.07607, 0.1717, 0.3604, 0.0158, 0.3275, 0.5, 0.8704, 0.9333, 0.854, 0.5, 0.9998, 0.5, 1.0, 0.8427, 1.0, 0.1573, 0.9998, 0.5, 0.854, 0.5, 0.8704, 0.06674, 0.6679, 1.0, 0.6679, 0.5, 0.854, 0.5, 0.8704, 0.9333, 0.6679, 0.5, 0.6679, 0.0, 0.8704, 0.06674, 0.854, 0.5, 0.3604, 0.9842, 0.3275, 0.5, 0.6679, 0.5, 0.6679, 1.0, 0.3275, 0.5, 0.3604, 0.0158, 0.6679, 0.0, 0.6679, 0.5, 0.023, 0.9372, 0.0, 0.5, 0.3275, 0.5, 0.3604, 0.9842, 0.0, 0.5, 0.07607, 0.1717, 0.3604, 0.0158, 0.3275, 0.5, 0.8704, 0.9333, 0.854, 0.5, 0.9998, 0.5, 1.0, 0.8427, 1.0, 0.1573, 0.9998, 0.5, 0.854, 0.5, 0.8704, 0.06674, 0.6679, 1.0, 0.6679, 0.5, 0.854, 0.5, 0.8704, 0.9333, 0.6679, 0.5, 0.6679, 0.0, 0.8704, 0.06674, 0.854, 0.5, 0.3604, 0.9842, 0.3275, 0.5, 0.6679, 0.5, 0.6679, 1.0, 0.3275, 0.5, 0.3604, 0.0158, 0.6679, 0.0, 0.6679, 0.5, 0.023, 0.9372, 0.0, 0.5, 0.3275, 0.5, 0.3604, 0.9842, 0.0, 0.5, 0.07607, 0.1717, 0.3604, 0.0158, 0.3275, 0.5, 0.8704, 0.9333, 0.854, 0.5, 0.9998, 0.5, 1.0, 0.8427, 1.0, 0.1573, 0.9998, 0.5, 0.854, 0.5, 0.8704, 0.06674, 0.6679, 1.0, 0.6679, 0.5, 0.854, 0.5, 0.8704, 0.9333, 0.6679, 0.5, 0.6679, 0.0, 0.8704, 0.06674, 0.854, 0.5, 0.3604, 0.9842, 0.3275, 0.5, 0.6679, 0.5, 0.6679, 1.0, 0.3275, 0.5, 0.3604, 0.0158, 0.6679, 0.0, 0.6679, 0.5, 0.023, 0.9372, 0.0, 0.5, 0.3275, 0.5, 0.3604, 0.9842, 0.0, 0.5, 0.07607, 0.1717, 0.3604, 0.0158, 0.3275, 0.5, 0.8704, 0.9333, 0.854, 0.5, 0.9998, 0.5, 1.0, 0.8427, 1.0, 0.1573, 0.9998, 0.5, 0.854, 0.5, 0.8704, 0.06674, 0.6679, 1.0, 0.6679, 0.5, 0.854, 0.5, 0.8704, 0.9333, 0.6679, 0.5, 0.6679, 0.0, 0.8704, 0.06674, 0.854, 0.5, 0.3604, 0.9842, 0.3275, 0.5, 0.6679, 0.5, 0.6679, 1.0, 0.3275, 0.5, 0.3604, 0.0158, 0.6679, 0.0, 0.6679, 0.5, 0.023, 0.9372, 0.0, 0.5, 0.3275, 0.5, 0.3604, 0.9842, 0.0, 0.5, 0.07607, 0.1717, 0.3604, 0.0158, 0.3275, 0.5, 0.8704, 0.9333, 0.854, 0.5, 0.9998, 0.5, 1.0, 0.8427, 1.0, 0.1573, 0.9998, 0.5, 0.854, 0.5, 0.8704, 0.06674, 0.6679, 1.0, 0.6679, 0.5, 0.854, 0.5, 0.8704, 0.9333, 0.6679, 0.5, 0.6679, 0.0, 0.8704, 0.06674, 0.854, 0.5, 0.3604, 0.9842, 0.3275, 0.5, 0.6679, 0.5, 0.6679, 1.0, 0.3275, 0.5, 0.3604, 0.0158, 0.6679, 0.0, 0.6679, 0.5, 0.023, 0.9372, 0.0, 0.5, 0.3275, 0.5, 0.3604, 0.9842, 0.0, 0.5, 0.07607, 0.1717, 0.3604, 0.0158, 0.3275, 0.5, 0.8704, 0.9333, 0.854, 0.5, 0.9998, 0.5, 1.0, 0.8427, 1.0, 0.1573, 0.9998, 0.5, 0.854, 0.5, 0.8704, 0.06674, 0.6679, 1.0, 0.6679, 0.5, 0.854, 0.5, 0.8704, 0.9333, 0.6679, 0.5, 0.6679, 0.0, 0.8704, 0.06674, 0.854, 0.5, 0.3604, 0.9842, 0.3275, 0.5, 0.6679, 0.5, 0.6679, 1.0, 0.3275, 0.5, 0.3604, 0.0158, 0.6679, 0.0, 0.6679, 0.5, 0.023, 0.9372, 0.0, 0.5, 0.3275, 0.5, 0.3604, 0.9842, 0.0, 0.5, 0.07607, 0.1717, 0.3604, 0.0158, 0.3275, 0.5, 0.8704, 0.9333, 0.854, 0.5, 0.9998, 0.5, 1.0, 0.8427, 1.0, 0.1573, 0.9998, 0.5, 0.854, 0.5, 0.8704, 0.06674, 0.6679, 1.0, 0.6679, 0.5, 0.854, 0.5, 0.8704, 0.9333, 0.6679, 0.5, 0.6679, 0.0, 0.8704, 0.06674, 0.854, 0.5, 0.3604, 0.9842, 0.3275, 0.5, 0.6679, 0.5, 0.6679, 1.0, 0.3275, 0.5, 0.3604, 0.0158, 0.6679, 0.0, 0.6679, 0.5, 0.023, 0.9372, 0.0, 0.5, 0.3275, 0.5, 0.3604, 0.9842, 0.0, 0.5, 0.07607, 0.1717, 0.3604, 0.0158, 0.3275, 0.5, 0.8704, 0.9333, 0.854, 0.5, 0.9998, 0.5, 1.0, 0.8427, 1.0, 0.1573, 0.9998, 0.5, 0.854, 0.5, 0.8704, 0.06674, 0.6679, 1.0, 0.6679, 0.5, 0.854, 0.5, 0.8704, 0.9333, 0.6679, 0.5, 0.6679, 0.0, 0.8704, 0.06674, 0.854, 0.5, 0.3604, 0.9842, 0.3275, 0.5, 0.6679, 0.5, 0.6679, 1.0, 0.3275, 0.5, 0.3604, 0.0158, 0.6679, 0.0, 0.6679, 0.5, 0.023, 0.9372, 0.0, 0.5, 0.3275, 0.5, 0.3604, 0.9842, 0.0, 0.5, 0.07607, 0.1717, 0.3604, 0.0158, 0.3275, 0.5, 0.8704, 0.9333, 0.854, 0.5, 0.9998, 0.5, 1.0, 0.8427, 1.0, 0.1573, 0.9998, 0.5, 0.854, 0.5, 0.8704, 0.06674, 0.6679, 1.0, 0.6679, 0.5, 0.854, 0.5, 0.8704, 0.9333, 0.6679, 0.5, 0.6679, 0.0, 0.8704, 0.06674, 0.854, 0.5, 0.3604, 0.9842, 0.3275, 0.5, 0.6679, 0.5, 0.6679, 1.0, 0.3275, 0.5, 0.3604, 0.0158, 0.6679, 0.0, 0.6679, 0.5])
me_plane_283.materials.append(mat_palm_leaf_mat_3)
me_plane_283.use_remesh_preserve_volume = False
me_plane_283.use_remesh_preserve_attributes = False
me_plane_283.use_mirror_vertex_groups = False
me_plane_283.update()

# ---- objects
ob_lamp_000 = bpy.data.objects.new('Lamp.000', light_lamp_004)
ob_lamp_002 = bpy.data.objects.new('Lamp.002', light_lamp_002)
ob_cylinder = bpy.data.objects.new('Cylinder', me_cylinder)
ob_plane_014 = bpy.data.objects.new('Plane.014', me_plane_005)
ob_camera = bpy.data.objects.new('Camera', cam_camera)
ob_lamp_003 = bpy.data.objects.new('Lamp.003', light_lamp_003)
ob_palm = bpy.data.objects.new('palm', me_palm)
ob_cylinder_002 = bpy.data.objects.new('Cylinder.002', me_cylinder_037)
ob_plane_016 = bpy.data.objects.new('Plane.016', me_plane_283)

# ---- transforms, parenting, visibility, modifiers, constraints
ob_lamp_000.location = (-4.153, -13.7, -15.12)
ob_lamp_000.rotation_euler = (-15.08, 0.2685, 2.493)
ob_lamp_000.scale = (0.351, 0.351, 0.351)
ob_lamp_000.lock_rotations_4d = False
ob_lamp_000.empty_display_type = 'ARROWS'
ob_lamp_000.color = (0.0, 0.0, 0.0, 0.0)
ob_lamp_000.lineart.crease_threshold = 0.0
ob_lamp_002.location = (7.689, -16.04, 23.81)
ob_lamp_002.rotation_euler = (-5.483, -0.1092, 0.787)
ob_lamp_002.scale = (0.351, 0.351, 0.351)
ob_lamp_002.lock_rotations_4d = False
ob_lamp_002.empty_display_type = 'ARROWS'
ob_lamp_002.color = (0.0, 0.0, 0.0, 0.0)
ob_lamp_002.lineart.crease_threshold = 0.0
ob_cylinder.location = (-4.587, 1.257, 0.02427)
ob_cylinder.scale = (0.2005, 0.2005, 0.4962)
ob_cylinder.lineart.crease_threshold = 0.0
ob_plane_014.parent = ob_cylinder
ob_plane_014.matrix_parent_inverse = Matrix(((4.987, 0.0, 0.0, 1.957), (0.0, 4.987, 0.0, -6.269), (0.0, -1.192e-07, 2.465, -1.424), (0.0, 0.0, 0.0, 1.0)))
ob_plane_014.location = (-0.4665, 1.265, 5.963)
ob_plane_014.rotation_euler = (-0.1746, -0.08802, -3.138)
ob_plane_014.scale = (0.6099, 1.297, 1.049)
ob_plane_014.lineart.crease_threshold = 0.0
ob_camera.location = (1.33, -19.97, 4.604)
ob_camera.rotation_euler = (1.557, 0.0, 0.0)
ob_camera.scale = (3.499, 3.499, 3.499)
ob_camera.lock_rotations_4d = False
ob_camera.empty_display_type = 'ARROWS'
ob_camera.color = (0.0, 0.0, 0.0, 0.0)
ob_camera.display_type = 'WIRE'
ob_camera.lineart.crease_threshold = 0.0
ob_lamp_003.location = (-0.2237, 9.058, 18.15)
ob_lamp_003.rotation_euler = (-0.4153, -0.564, -0.4251)
ob_lamp_003.lock_rotations_4d = False
ob_lamp_003.empty_display_type = 'ARROWS'
ob_lamp_003.color = (0.0, 0.0, 0.0, 0.0)
ob_lamp_003.lineart.crease_threshold = 0.0
ob_palm.location = (2.416, 0.0, 0.0)
ob_palm.scale = (0.2455, 0.2455, 0.5212)
ob_palm.lineart.crease_threshold = 0.0
ob_cylinder_002.location = (8.705, 1.505, 0.1329)
ob_cylinder_002.rotation_euler = (0.0, 0.0, 0.4264)
ob_cylinder_002.scale = (0.1996, 0.1996, 0.6882)
ob_cylinder_002.lineart.crease_threshold = 0.0
ob_plane_016.parent = ob_cylinder_002
ob_plane_016.matrix_parent_inverse = Matrix(((4.561, 2.072, 0.0, -64.78), (-2.072, 4.561, 0.0, 21.15), (0.0, -4.657e-10, 1.453, -0.1931), (0.0, 0.0, 0.0, 1.0)))
ob_plane_016.location = (12.32, 1.807, 5.685)
ob_plane_016.rotation_euler = (0.2305, 0.4703, -4.798)
ob_plane_016.scale = (0.7603, 1.456, 1.057)
ob_plane_016.lineart.crease_threshold = 0.0

# ---- collection membership
col_collection_1.objects.link(ob_lamp_000)
col_collection_1.objects.link(ob_lamp_002)
col_collection_1.objects.link(ob_cylinder)
col_collection_1.objects.link(ob_plane_014)
col_collection_1.objects.link(ob_camera)
col_collection_2.objects.link(ob_lamp_003)
col_collection_2.objects.link(ob_palm)
col_collection_3.objects.link(ob_cylinder_002)
col_collection_3.objects.link(ob_plane_016)

# ---- scene / render settings (as saved in the file)
scene.camera = ob_camera
scene.frame_start = 1; scene.frame_end = 250; scene.frame_set(1)
scene.render.engine = 'BLENDER_EEVEE_NEXT'
scene.render.image_settings.color_mode = 'RGB'
scene.render.image_settings.compression = 90
scene.render.resolution_x = 1280
scene.render.pixel_aspect_x = 3.0
scene.render.pixel_aspect_y = 2.0
scene.render.dither_intensity = 0.0
scene.render.bake_margin = 2
scene.render.bake_bias = 0.0
scene.cycles.use_denoising = False
scene.cycles.samples = 10
scene.cycles.sampling_pattern = 'TABULATED_SOBOL'
scene.cycles.light_sampling_threshold = 0.0
scene.cycles.use_adaptive_sampling = False
scene.cycles.use_light_tree = False
scene.cycles.blur_glossy = 0.0
scene.cycles.volume_bounces = 1
scene.cycles.pixel_filter_type = 'GAUSSIAN'
scene.cycles.sample_clamp_indirect = 0.0
scene.view_settings.view_transform = 'Standard'
bpy.context.view_layer.update()
